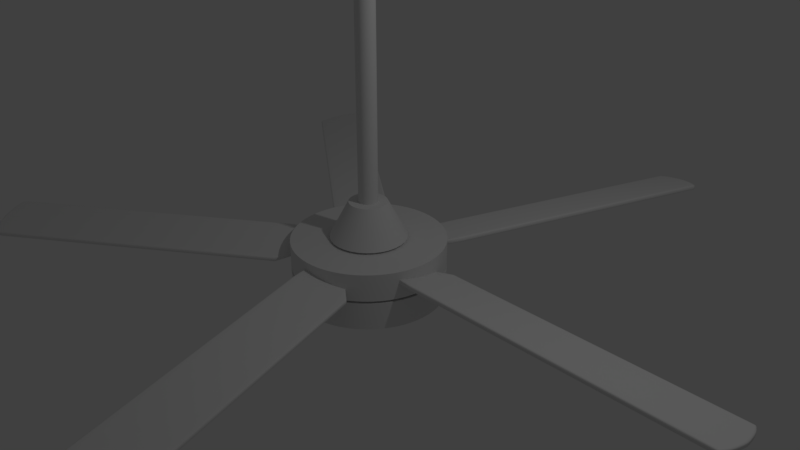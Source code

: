 # Source: ceilFan2.blend  (saved by Blender 2.79.0; exported with 4.5.12 LTS)
import bpy
from mathutils import Matrix  # noqa: F401  (used for matrix-valued properties, if any)

bpy.ops.wm.read_factory_settings(use_empty=True)
scene = bpy.context.scene
scene.name = 'Scene'

# ---- collections
col_collection_1 = bpy.data.collections.new('Collection 1'); scene.collection.children.link(col_collection_1)

# ---- world
world_world = bpy.data.worlds.new('World'); scene.world = world_world
world_world.color = (0.05088, 0.05088, 0.05088)
world_world.use_sun_shadow = False
world_world.sun_shadow_jitter_overblur = 0.0
world_world.cycles.sampling_method = 'MANUAL'

# ---- cameras
cam_camera = bpy.data.cameras.new('Camera')
cam_camera.clip_end = 100.0
cam_camera.lens = 35.0
cam_camera.sensor_width = 32.0
cam_camera.sensor_height = 18.0
cam_camera.ortho_scale = 7.314
cam_camera.dof.focus_distance = 0.0
cam_camera.dof.aperture_fstop = 128.0

# ---- lights
light_lamp = bpy.data.lights.new('Lamp', 'POINT')
light_lamp.transmission_factor = 0.0
light_lamp.cutoff_distance = 30.0
light_lamp.energy = 100.0
light_lamp.shadow_buffer_clip_start = 1.001
light_lamp.shadow_soft_size = 0.1
light_lamp.shadow_maximum_resolution = 0.006
light_lamp.use_absolute_resolution = True

# ---- meshes
me_cylinder = bpy.data.meshes.new('Cylinder')
me_cylinder.from_pydata([(4.827e-07, 0.4994, -0.625), (0.0, 1.0, 0.25), (0.04895, 0.497, -0.625), (0.09802, 0.9952, 0.25), (0.09743, 0.4898, -0.625), (0.1951, 0.9808, 0.25), (0.145, 0.4779, -0.625), (0.2903, 0.9569, 0.25), (0.1911, 0.4614, -0.625), (0.3827, 0.9239, 0.25), (0.2354, 0.4404, -0.625), (0.4714, 0.8819, 0.25), (0.2775, 0.4152, -0.625), (0.5556, 0.8315, 0.25), (0.3168, 0.386, -0.625), (0.6344, 0.773, 0.25), (0.3531, 0.3531, -0.625), (0.7071, 0.7071, 0.25), (0.386, 0.3168, -0.625), (0.773, 0.6344, 0.25), (0.4152, 0.2775, -0.625), (0.8315, 0.5556, 0.25), (0.4404, 0.2354, -0.625), (0.8819, 0.4714, 0.25), (0.4614, 0.1911, -0.625), (0.9239, 0.3827, 0.25), (0.4779, 0.145, -0.625), (0.9569, 0.2903, 0.25), (0.4898, 0.09743, -0.625), (0.9808, 0.1951, 0.25), (0.497, 0.04895, -0.625), (0.9952, 0.09802, 0.25), (0.4994, -1.629e-07, -0.625), (1.0, -1.629e-07, 0.25), (0.497, -0.04895, -0.625), (0.9952, -0.09802, 0.25), (0.4898, -0.09743, -0.625), (0.9808, -0.1951, 0.25), (0.4779, -0.145, -0.625), (0.9569, -0.2903, 0.25), (0.4614, -0.1911, -0.625), (0.9239, -0.3827, 0.25), (0.4404, -0.2354, -0.625), (0.8819, -0.4714, 0.25), (0.4152, -0.2775, -0.625), (0.8315, -0.5556, 0.25), (0.386, -0.3168, -0.625), (0.773, -0.6344, 0.25), (0.3531, -0.3531, -0.625), (0.7071, -0.7071, 0.25), (0.3168, -0.386, -0.625), (0.6344, -0.773, 0.25), (0.2774, -0.4152, -0.625), (0.5556, -0.8315, 0.25), (0.2354, -0.4404, -0.625), (0.4714, -0.8819, 0.25), (0.1911, -0.4614, -0.625), (0.3827, -0.9239, 0.25), (0.145, -0.4779, -0.625), (0.2903, -0.9569, 0.25), (0.09743, -0.4898, -0.625), (0.1951, -0.9808, 0.25), (0.04895, -0.497, -0.625), (0.09802, -0.9952, 0.25), (-4.983e-07, -0.4994, -0.625), (-8.027e-07, -1.0, 0.25), (-0.04895, -0.497, -0.625), (-0.09802, -0.9952, 0.25), (-0.09743, -0.4898, -0.625), (-0.1951, -0.9808, 0.25), (-0.145, -0.4779, -0.625), (-0.2903, -0.9569, 0.25), (-0.1911, -0.4614, -0.625), (-0.3827, -0.9239, 0.25), (-0.2354, -0.4404, -0.625), (-0.4714, -0.8819, 0.25), (-0.2775, -0.4152, -0.625), (-0.5556, -0.8315, 0.25), (-0.3168, -0.386, -0.625), (-0.6344, -0.773, 0.25), (-0.3531, -0.3531, -0.625), (-0.7071, -0.7071, 0.25), (-0.386, -0.3168, -0.625), (-0.773, -0.6344, 0.25), (-0.4152, -0.2774, -0.625), (-0.8315, -0.5556, 0.25), (-0.4404, -0.2354, -0.625), (-0.8819, -0.4714, 0.25), (-0.4614, -0.1911, -0.625), (-0.9239, -0.3827, 0.25), (-0.4779, -0.145, -0.625), (-0.9569, -0.2903, 0.25), (-0.4898, -0.09743, -0.625), (-0.9808, -0.1951, 0.25), (-0.497, -0.04895, -0.625), (-0.9952, -0.09802, 0.25), (-0.4994, -3.137e-07, -0.625), (-1.0, -4.649e-07, 0.25), (-0.497, 0.04895, -0.625), (-0.9952, 0.09802, 0.25), (-0.4898, 0.09743, -0.625), (-0.9808, 0.1951, 0.25), (-0.4779, 0.145, -0.625), (-0.9569, 0.2903, 0.25), (-0.4614, 0.1911, -0.625), (-0.9239, 0.3827, 0.25), (-0.4404, 0.2354, -0.625), (-0.8819, 0.4714, 0.25), (-0.4152, 0.2774, -0.625), (-0.8315, 0.5556, 0.25), (-0.386, 0.3168, -0.625), (-0.773, 0.6344, 0.25), (-0.3531, 0.3531, -0.625), (-0.7071, 0.7071, 0.25), (-0.3168, 0.386, -0.625), (-0.6344, 0.773, 0.25), (-0.2775, 0.4152, -0.625), (-0.5556, 0.8315, 0.25), (-0.2354, 0.4404, -0.625), (-0.4714, 0.8819, 0.25), (-0.1911, 0.4614, -0.625), (-0.3827, 0.9239, 0.25), (-0.145, 0.4779, -0.625), (-0.2903, 0.9569, 0.25), (-0.09743, 0.4898, -0.625), (-0.1951, 0.9808, 0.25), (-0.04895, 0.497, -0.625), (-0.09802, 0.9952, 0.25), (0.0, 1.0, -0.1406), (0.0, 1.0, -0.1094), (0.09802, 0.9952, -0.1094), (0.09802, 0.9952, -0.1406), (0.1951, 0.9808, -0.1094), (0.1951, 0.9808, -0.1406), (0.2903, 0.9569, -0.1094), (0.2903, 0.9569, -0.1406), (0.3827, 0.9239, -0.1094), (0.3827, 0.9239, -0.1406), (0.4714, 0.8819, -0.1094), (0.4714, 0.8819, -0.1406), (0.5556, 0.8315, -0.1094), (0.5556, 0.8315, -0.1406), (0.6344, 0.773, -0.1094), (0.6344, 0.773, -0.1406), (0.7071, 0.7071, -0.1094), (0.7071, 0.7071, -0.1406), (0.773, 0.6344, -0.1094), (0.773, 0.6344, -0.1406), (0.8315, 0.5556, -0.1094), (0.8315, 0.5556, -0.1406), (0.8819, 0.4714, -0.1094), (0.8819, 0.4714, -0.1406), (0.9239, 0.3827, -0.1094), (0.9239, 0.3827, -0.1406), (0.9569, 0.2903, -0.1094), (0.9569, 0.2903, -0.1406), (0.9808, 0.1951, -0.1094), (0.9808, 0.1951, -0.1406), (0.9952, 0.09802, -0.1094), (0.9952, 0.09802, -0.1406), (1.0, -1.629e-07, -0.1094), (1.0, -1.629e-07, -0.1406), (0.9952, -0.09802, -0.1094), (0.9952, -0.09802, -0.1406), (0.9808, -0.1951, -0.1094), (0.9808, -0.1951, -0.1406), (0.9569, -0.2903, -0.1094), (0.9569, -0.2903, -0.1406), (0.9239, -0.3827, -0.1094), (0.9239, -0.3827, -0.1406), (0.8819, -0.4714, -0.1094), (0.8819, -0.4714, -0.1406), (0.8315, -0.5556, -0.1094), (0.8315, -0.5556, -0.1406), (0.773, -0.6344, -0.1094), (0.773, -0.6344, -0.1406), (0.7071, -0.7071, -0.1094), (0.7071, -0.7071, -0.1406), (0.6344, -0.773, -0.1094), (0.6344, -0.773, -0.1406), (0.5556, -0.8315, -0.1094), (0.5556, -0.8315, -0.1406), (0.4714, -0.8819, -0.1094), (0.4714, -0.8819, -0.1406), (0.3827, -0.9239, -0.1094), (0.3827, -0.9239, -0.1406), (0.2903, -0.9569, -0.1094), (0.2903, -0.9569, -0.1406), (0.1951, -0.9808, -0.1094), (0.1951, -0.9808, -0.1406), (0.09802, -0.9952, -0.1094), (0.09802, -0.9952, -0.1406), (-8.027e-07, -1.0, -0.1094), (-8.027e-07, -1.0, -0.1406), (-0.09802, -0.9952, -0.1094), (-0.09802, -0.9952, -0.1406), (-0.1951, -0.9808, -0.1094), (-0.1951, -0.9808, -0.1406), (-0.2903, -0.9569, -0.1094), (-0.2903, -0.9569, -0.1406), (-0.3827, -0.9239, -0.1094), (-0.3827, -0.9239, -0.1406), (-0.4714, -0.8819, -0.1094), (-0.4714, -0.8819, -0.1406), (-0.5556, -0.8315, -0.1094), (-0.5556, -0.8315, -0.1406), (-0.6344, -0.773, -0.1094), (-0.6344, -0.773, -0.1406), (-0.7071, -0.7071, -0.1094), (-0.7071, -0.7071, -0.1406), (-0.773, -0.6344, -0.1094), (-0.773, -0.6344, -0.1406), (-0.8315, -0.5556, -0.1094), (-0.8315, -0.5556, -0.1406), (-0.8819, -0.4714, -0.1094), (-0.8819, -0.4714, -0.1406), (-0.9239, -0.3827, -0.1094), (-0.9239, -0.3827, -0.1406), (-0.9569, -0.2903, -0.1094), (-0.9569, -0.2903, -0.1406), (-0.9808, -0.1951, -0.1094), (-0.9808, -0.1951, -0.1406), (-0.9952, -0.09802, -0.1094), (-0.9952, -0.09802, -0.1406), (-1.0, -4.649e-07, -0.1094), (-1.0, -4.649e-07, -0.1406), (-0.9952, 0.09802, -0.1094), (-0.9952, 0.09802, -0.1406), (-0.9808, 0.1951, -0.1094), (-0.9808, 0.1951, -0.1406), (-0.9569, 0.2903, -0.1094), (-0.9569, 0.2903, -0.1406), (-0.9239, 0.3827, -0.1094), (-0.9239, 0.3827, -0.1406), (-0.8819, 0.4714, -0.1094), (-0.8819, 0.4714, -0.1406), (-0.8315, 0.5556, -0.1094), (-0.8315, 0.5556, -0.1406), (-0.773, 0.6344, -0.1094), (-0.773, 0.6344, -0.1406), (-0.7071, 0.7071, -0.1094), (-0.7071, 0.7071, -0.1406), (-0.6344, 0.773, -0.1094), (-0.6344, 0.773, -0.1406), (-0.5556, 0.8315, -0.1094), (-0.5556, 0.8315, -0.1406), (-0.4714, 0.8819, -0.1094), (-0.4714, 0.8819, -0.1406), (-0.3827, 0.9239, -0.1094), (-0.3827, 0.9239, -0.1406), (-0.2903, 0.9569, -0.1094), (-0.2903, 0.9569, -0.1406), (-0.1951, 0.9808, -0.1094), (-0.1951, 0.9808, -0.1406), (-0.09802, 0.9952, -0.1094), (-0.09802, 0.9952, -0.1406), (-1.598e-07, 0.75, -0.1406), (-1.598e-07, 0.75, -0.1094), (0.07351, 0.7464, -0.1094), (0.07351, 0.7464, -0.1406), (0.1463, 0.7356, -0.1094), (0.1463, 0.7356, -0.1406), (0.2177, 0.7177, -0.1094), (0.2177, 0.7177, -0.1406), (0.287, 0.6929, -0.1094), (0.287, 0.6929, -0.1406), (0.3535, 0.6614, -0.1094), (0.3535, 0.6614, -0.1406), (0.4167, 0.6236, -0.1094), (0.4167, 0.6236, -0.1406), (0.4758, 0.5798, -0.1094), (0.4758, 0.5798, -0.1406), (0.5303, 0.5303, -0.1094), (0.5303, 0.5303, -0.1406), (0.5798, 0.4758, -0.1094), (0.5798, 0.4758, -0.1406), (0.6236, 0.4167, -0.1094), (0.6236, 0.4167, -0.1406), (0.6614, 0.3535, -0.1094), (0.6614, 0.3535, -0.1406), (0.6929, 0.287, -0.1094), (0.6929, 0.287, -0.1406), (0.7177, 0.2177, -0.1094), (0.7177, 0.2177, -0.1406), (0.7356, 0.1463, -0.1094), (0.7356, 0.1463, -0.1406), (0.7464, 0.07351, -0.1094), (0.7464, 0.07351, -0.1406), (0.75, -1.834e-07, -0.1094), (0.75, -1.834e-07, -0.1406), (0.7464, -0.07351, -0.1094), (0.7464, -0.07351, -0.1406), (0.7356, -0.1463, -0.1094), (0.7356, -0.1463, -0.1406), (0.7177, -0.2177, -0.1094), (0.7177, -0.2177, -0.1406), (0.6929, -0.287, -0.1094), (0.6929, -0.287, -0.1406), (0.6614, -0.3535, -0.1094), (0.6614, -0.3535, -0.1406), (0.6236, -0.4167, -0.1094), (0.6236, -0.4167, -0.1406), (0.5798, -0.4758, -0.1094), (0.5798, -0.4758, -0.1406), (0.5303, -0.5303, -0.1094), (0.5303, -0.5303, -0.1406), (0.4758, -0.5798, -0.1094), (0.4758, -0.5798, -0.1406), (0.4167, -0.6236, -0.1094), (0.4167, -0.6236, -0.1406), (0.3535, -0.6614, -0.1094), (0.3535, -0.6614, -0.1406), (0.287, -0.6929, -0.1094), (0.287, -0.6929, -0.1406), (0.2177, -0.7177, -0.1094), (0.2177, -0.7177, -0.1406), (0.1463, -0.7356, -0.1094), (0.1463, -0.7356, -0.1406), (0.07351, -0.7464, -0.1094), (0.07351, -0.7464, -0.1406), (-7.618e-07, -0.75, -0.1094), (-7.618e-07, -0.75, -0.1406), (-0.07351, -0.7464, -0.1094), (-0.07351, -0.7464, -0.1406), (-0.1463, -0.7356, -0.1094), (-0.1463, -0.7356, -0.1406), (-0.2177, -0.7177, -0.1094), (-0.2177, -0.7177, -0.1406), (-0.287, -0.6929, -0.1094), (-0.287, -0.6929, -0.1406), (-0.3535, -0.6614, -0.1094), (-0.3535, -0.6614, -0.1406), (-0.4167, -0.6236, -0.1094), (-0.4167, -0.6236, -0.1406), (-0.4758, -0.5798, -0.1094), (-0.4758, -0.5798, -0.1406), (-0.5303, -0.5303, -0.1094), (-0.5303, -0.5303, -0.1406), (-0.5798, -0.4758, -0.1094), (-0.5798, -0.4758, -0.1406), (-0.6236, -0.4167, -0.1094), (-0.6236, -0.4167, -0.1406), (-0.6614, -0.3535, -0.1094), (-0.6614, -0.3535, -0.1406), (-0.6929, -0.287, -0.1094), (-0.6929, -0.287, -0.1406), (-0.7177, -0.2177, -0.1094), (-0.7177, -0.2177, -0.1406), (-0.7356, -0.1463, -0.1094), (-0.7356, -0.1463, -0.1406), (-0.7464, -0.07351, -0.1094), (-0.7464, -0.07351, -0.1406), (-0.75, -4.099e-07, -0.1094), (-0.75, -4.099e-07, -0.1406), (-0.7464, 0.07351, -0.1094), (-0.7464, 0.07351, -0.1406), (-0.7356, 0.1463, -0.1094), (-0.7356, 0.1463, -0.1406), (-0.7177, 0.2177, -0.1094), (-0.7177, 0.2177, -0.1406), (-0.6929, 0.287, -0.1094), (-0.6929, 0.287, -0.1406), (-0.6614, 0.3535, -0.1094), (-0.6614, 0.3535, -0.1406), (-0.6236, 0.4167, -0.1094), (-0.6236, 0.4167, -0.1406), (-0.5798, 0.4758, -0.1094), (-0.5798, 0.4758, -0.1406), (-0.5303, 0.5303, -0.1094), (-0.5303, 0.5303, -0.1406), (-0.4758, 0.5798, -0.1094), (-0.4758, 0.5798, -0.1406), (-0.4167, 0.6236, -0.1094), (-0.4167, 0.6236, -0.1406), (-0.3535, 0.6614, -0.1094), (-0.3535, 0.6614, -0.1406), (-0.287, 0.6929, -0.1094), (-0.287, 0.6929, -0.1406), (-0.2177, 0.7177, -0.1094), (-0.2177, 0.7177, -0.1406), (-0.1463, 0.7356, -0.1094), (-0.1463, 0.7356, -0.1406), (-0.07352, 0.7464, -0.1094), (-0.07352, 0.7464, -0.1406), (0.0, 1.0, -0.5), (0.09802, 0.9952, -0.5), (0.1951, 0.9808, -0.5), (0.2903, 0.9569, -0.5), (0.3827, 0.9239, -0.5), (0.4714, 0.8819, -0.5), (0.5556, 0.8315, -0.5), (0.6344, 0.773, -0.5), (0.7071, 0.7071, -0.5), (0.773, 0.6344, -0.5), (0.8315, 0.5556, -0.5), (0.8819, 0.4714, -0.5), (0.9239, 0.3827, -0.5), (0.9569, 0.2903, -0.5), (0.9808, 0.1951, -0.5), (0.9952, 0.09802, -0.5), (1.0, -1.629e-07, -0.5), (0.9952, -0.09802, -0.5), (0.9808, -0.1951, -0.5), (0.9569, -0.2903, -0.5), (0.9239, -0.3827, -0.5), (0.8819, -0.4714, -0.5), (0.8315, -0.5556, -0.5), (0.773, -0.6344, -0.5), (0.7071, -0.7071, -0.5), (0.6344, -0.773, -0.5), (0.5556, -0.8315, -0.5), (0.4714, -0.8819, -0.5), (0.3827, -0.9239, -0.5), (0.2903, -0.9569, -0.5), (0.1951, -0.9808, -0.5), (0.09802, -0.9952, -0.5), (-8.027e-07, -1.0, -0.5), (-0.09802, -0.9952, -0.5), (-0.1951, -0.9808, -0.5), (-0.2903, -0.9569, -0.5), (-0.3827, -0.9239, -0.5), (-0.4714, -0.8819, -0.5), (-0.5556, -0.8315, -0.5), (-0.6344, -0.773, -0.5), (-0.7071, -0.7071, -0.5), (-0.773, -0.6344, -0.5), (-0.8315, -0.5556, -0.5), (-0.8819, -0.4714, -0.5), (-0.9239, -0.3827, -0.5), (-0.9569, -0.2903, -0.5), (-0.9808, -0.1951, -0.5), (-0.9952, -0.09802, -0.5), (-1.0, -4.649e-07, -0.5), (-0.9952, 0.09802, -0.5), (-0.9808, 0.1951, -0.5), (-0.9569, 0.2903, -0.5), (-0.9239, 0.3827, -0.5), (-0.8819, 0.4714, -0.5), (-0.8315, 0.5556, -0.5), (-0.773, 0.6344, -0.5), (-0.7071, 0.7071, -0.5), (-0.6344, 0.773, -0.5), (-0.5556, 0.8315, -0.5), (-0.4714, 0.8819, -0.5), (-0.3827, 0.9239, -0.5), (-0.2903, 0.9569, -0.5), (-0.1951, 0.9808, -0.5), (-0.09802, 0.9952, -0.5), (0.0, 0.125, 0.75), (0.0, 0.125, 4.375), (0.02439, 0.1226, 0.75), (0.02439, 0.1226, 4.375), (0.04784, 0.1155, 0.75), (0.04784, 0.1155, 4.375), (0.06945, 0.1039, 0.75), (0.06945, 0.1039, 4.375), (0.08839, 0.08839, 0.75), (0.08839, 0.08839, 4.375), (0.1039, 0.06945, 0.75), (0.1039, 0.06945, 4.375), (0.1155, 0.04784, 0.75), (0.1155, 0.04784, 4.375), (0.1226, 0.02439, 0.75), (0.1226, 0.02439, 4.375), (0.125, 9.437e-09, 0.75), (0.125, 9.437e-09, 4.375), (0.1226, -0.02439, 0.75), (0.1226, -0.02439, 4.375), (0.1155, -0.04784, 0.75), (0.1155, -0.04784, 4.375), (0.1039, -0.06945, 0.75), (0.1039, -0.06945, 4.375), (0.08839, -0.08839, 0.75), (0.08839, -0.08839, 4.375), (0.06945, -0.1039, 0.75), (0.06945, -0.1039, 4.375), (0.04784, -0.1155, 0.75), (0.04784, -0.1155, 4.375), (0.02439, -0.1226, 0.75), (0.02439, -0.1226, 4.375), (-4.073e-08, -0.125, 0.75), (-4.073e-08, -0.125, 4.375), (-0.02439, -0.1226, 0.75), (-0.02439, -0.1226, 4.375), (-0.04784, -0.1155, 0.75), (-0.04784, -0.1155, 4.375), (-0.06945, -0.1039, 0.75), (-0.06945, -0.1039, 4.375), (-0.08839, -0.08839, 0.75), (-0.08839, -0.08839, 4.375), (-0.1039, -0.06945, 0.75), (-0.1039, -0.06945, 4.375), (-0.1155, -0.04784, 0.75), (-0.1155, -0.04784, 4.375), (-0.1226, -0.02439, 0.75), (-0.1226, -0.02439, 4.375), (-0.125, 1.207e-07, 0.75), (-0.125, 1.207e-07, 4.375), (-0.1226, 0.02439, 0.75), (-0.1226, 0.02439, 4.375), (-0.1155, 0.04784, 0.75), (-0.1155, 0.04784, 4.375), (-0.1039, 0.06945, 0.75), (-0.1039, 0.06945, 4.375), (-0.08839, 0.08839, 0.75), (-0.08839, 0.08839, 4.375), (-0.06945, 0.1039, 0.75), (-0.06945, 0.1039, 4.375), (-0.04784, 0.1155, 0.75), (-0.04784, 0.1155, 4.375), (-0.02439, 0.1226, 0.75), (-0.02439, 0.1226, 4.375), (0.09012, 0.4531, 4.771), (0.08111, 0.4077, 4.641), (0.06897, 0.3468, 4.527), (0.05419, 0.2724, 4.434), (0.03733, 0.1877, 4.365), (0.01903, 0.09567, 4.322), (0.1768, 0.4268, 4.771), (0.1591, 0.3841, 4.641), (0.1353, 0.3266, 4.527), (0.1063, 0.2566, 4.434), (0.07322, 0.1768, 4.365), (0.03733, 0.09012, 4.322), (0.2566, 0.3841, 4.771), (0.231, 0.3457, 4.641), (0.1964, 0.294, 4.527), (0.1543, 0.231, 4.434), (0.1063, 0.1591, 4.365), (0.05419, 0.08111, 4.322), (0.3266, 0.3266, 4.771), (0.294, 0.294, 4.641), (0.25, 0.25, 4.527), (0.1964, 0.1964, 4.434), (0.1353, 0.1353, 4.365), (0.06897, 0.06897, 4.322), (0.3841, 0.2566, 4.771), (0.3457, 0.231, 4.641), (0.294, 0.1964, 4.527), (0.231, 0.1543, 4.434), (0.1591, 0.1063, 4.365), (0.08111, 0.05419, 4.322), (0.4268, 0.1768, 4.771), (0.3841, 0.1591, 4.641), (0.3266, 0.1353, 4.527), (0.2566, 0.1063, 4.434), (0.1768, 0.07322, 4.365), (0.09012, 0.03733, 4.322), (0.4531, 0.09012, 4.771), (0.4077, 0.08111, 4.641), (0.3468, 0.06897, 4.527), (0.2724, 0.05419, 4.434), (0.1877, 0.03733, 4.365), (0.09567, 0.01903, 4.322), (0.4619, -1.149e-07, 4.771), (0.4157, -1.67e-07, 4.641), (0.3536, -1.596e-07, 4.527), (0.2778, -1.708e-07, 4.434), (0.1913, -1.521e-07, 4.365), (0.09755, -1.54e-07, 4.322), (0.4531, -0.09012, 4.771), (0.4077, -0.08111, 4.641), (0.3468, -0.06898, 4.527), (0.2724, -0.05419, 4.434), (0.1877, -0.03733, 4.365), (0.09567, -0.01903, 4.322), (0.4268, -0.1768, 4.771), (0.3841, -0.1591, 4.641), (0.3266, -0.1353, 4.527), (0.2566, -0.1063, 4.434), (0.1768, -0.07322, 4.365), (0.09012, -0.03733, 4.322), (0.3841, -0.2566, 4.771), (0.3457, -0.231, 4.641), (0.294, -0.1964, 4.527), (0.231, -0.1543, 4.434), (0.1591, -0.1063, 4.365), (0.08111, -0.05419, 4.322), (0.3266, -0.3266, 4.771), (0.294, -0.294, 4.641), (0.25, -0.25, 4.527), (0.1964, -0.1964, 4.434), (0.1353, -0.1353, 4.365), (0.06897, -0.06898, 4.322), (0.2566, -0.3841, 4.771), (0.231, -0.3457, 4.641), (0.1964, -0.294, 4.527), (0.1543, -0.231, 4.434), (0.1063, -0.1591, 4.365), (0.05419, -0.08111, 4.322), (0.1768, -0.4268, 4.771), (0.1591, -0.3841, 4.641), (0.1353, -0.3266, 4.527), (0.1063, -0.2566, 4.434), (0.07322, -0.1768, 4.365), (0.03733, -0.09012, 4.322), (0.09012, -0.4531, 4.771), (0.08111, -0.4077, 4.641), (0.06897, -0.3468, 4.527), (0.05419, -0.2724, 4.434), (0.03733, -0.1877, 4.365), (0.01903, -0.09567, 4.322), (3.178e-08, -0.4619, 4.771), (-4.272e-08, -0.4157, 4.641), (-1.292e-08, -0.3536, 4.527), (-5.469e-09, -0.2778, 4.434), (1.982e-09, -0.1913, 4.365), (1.982e-09, -0.09755, 4.322), (-0.09012, -0.4531, 4.771), (-0.08111, -0.4077, 4.641), (-0.06897, -0.3468, 4.527), (-0.05419, -0.2724, 4.434), (-0.03733, -0.1877, 4.365), (-0.01903, -0.09567, 4.322), (-0.1768, -0.4268, 4.771), (-0.1591, -0.3841, 4.641), (-0.1353, -0.3266, 4.527), (-0.1063, -0.2566, 4.434), (-0.07322, -0.1768, 4.365), (-0.03733, -0.09012, 4.322), (-0.2566, -0.3841, 4.771), (-0.231, -0.3457, 4.641), (-0.1964, -0.294, 4.527), (-0.1543, -0.231, 4.434), (-0.1063, -0.1591, 4.365), (-0.05419, -0.08111, 4.322), (-0.3266, -0.3266, 4.771), (-0.294, -0.294, 4.641), (-0.25, -0.25, 4.527), (-0.1964, -0.1964, 4.434), (-0.1353, -0.1353, 4.365), (-0.06897, -0.06897, 4.322), (-0.3841, -0.2566, 4.771), (-0.3457, -0.231, 4.641), (-0.294, -0.1964, 4.527), (-0.231, -0.1543, 4.434), (-0.1591, -0.1063, 4.365), (-0.08111, -0.05419, 4.322), (-0.4268, -0.1768, 4.771), (-0.3841, -0.1591, 4.641), (-0.3266, -0.1353, 4.527), (-0.2566, -0.1063, 4.434), (-0.1768, -0.07322, 4.365), (-0.09012, -0.03733, 4.322), (-0.4531, -0.09012, 4.771), (-0.4077, -0.08111, 4.641), (-0.3468, -0.06897, 4.527), (-0.2724, -0.05419, 4.434), (-0.1877, -0.03733, 4.365), (-0.09567, -0.01903, 4.322), (-0.4619, -1.596e-07, 4.771), (-0.4157, -7.019e-08, 4.641), (-0.3536, -9.254e-08, 4.527), (-0.2778, -1.298e-07, 4.434), (-0.1913, -1.261e-07, 4.365), (-0.09755, -1.577e-07, 4.322), (-0.4531, 0.09012, 4.771), (-0.4077, 0.08111, 4.641), (-0.3468, 0.06897, 4.527), (-0.2724, 0.05419, 4.434), (-0.1877, 0.03733, 4.365), (-0.09567, 0.01903, 4.322), (-0.4268, 0.1768, 4.771), (-0.3841, 0.1591, 4.641), (-0.3266, 0.1353, 4.527), (-0.2566, 0.1063, 4.434), (-0.1768, 0.07322, 4.365), (-0.09012, 0.03733, 4.322), (-0.3841, 0.2566, 4.771), (-0.3457, 0.231, 4.641), (-0.294, 0.1964, 4.527), (-0.231, 0.1543, 4.434), (-0.1591, 0.1063, 4.365), (-0.08111, 0.05419, 4.322), (-0.3266, 0.3266, 4.771), (-0.294, 0.294, 4.641), (-0.25, 0.25, 4.527), (-0.1964, 0.1964, 4.434), (-0.1353, 0.1353, 4.365), (-0.06897, 0.06897, 4.322), (-0.2566, 0.3841, 4.771), (-0.231, 0.3457, 4.641), (-0.1964, 0.294, 4.527), (-0.1543, 0.231, 4.434), (-0.1063, 0.1591, 4.365), (-0.05419, 0.08111, 4.322), (-0.1768, 0.4268, 4.771), (-0.1591, 0.3841, 4.641), (-0.1353, 0.3266, 4.527), (-0.1063, 0.2566, 4.434), (-0.07322, 0.1768, 4.365), (-0.03733, 0.09012, 4.322), (-0.09012, 0.4531, 4.771), (-0.08111, 0.4077, 4.641), (-0.06897, 0.3468, 4.527), (-0.05419, 0.2724, 4.434), (-0.03733, 0.1877, 4.365), (-0.01903, 0.09567, 4.322), (3.178e-08, 0.4619, 4.771), (1.361e-07, 0.4157, 4.641), (7.649e-08, 0.3536, 4.527), (6.159e-08, 0.2778, 4.434), (3.923e-08, 0.1913, 4.365), (7.57e-09, 0.09754, 4.322), (1.15, -0.3505, 0.08835), (1.15, -0.3729, 0.105), (0.9, -0.336, 0.09848), (1.15, -0.3672, 0.09502), (0.9106, -0.3479, 0.09326), (0.9073, -0.349, 0.1008), (0.9073, -0.3375, 0.08978), (0.9, -0.3295, 0.1354), (1.15, -0.3664, 0.1419), (1.15, -0.3396, 0.1499), (0.9073, -0.3425, 0.1377), (0.9106, -0.3389, 0.1444), (1.15, -0.3577, 0.1494), (0.9073, -0.3279, 0.1441), (0.9, 0.181, 0.007319), (1.15, 0.3657, -0.02524), (1.15, 0.3389, -0.03321), (0.9073, 0.1941, 0.005017), (0.9106, 0.1904, -0.001668), (1.15, 0.3569, -0.03267), (0.9073, 0.1795, -0.001385), (1.15, 0.3497, 0.02834), (1.15, 0.3722, 0.01169), (0.9, 0.1875, 0.04425), (1.15, 0.3665, 0.02167), (0.9106, 0.1995, 0.04948), (0.9073, 0.2006, 0.04195), (0.9073, 0.1891, 0.05295), (5.059, -0.3501, 0.101), (5.025, -0.3729, 0.105), (5.034, -0.3505, 0.08835), (5.045, -0.3666, 0.1039), (5.043, -0.3641, 0.09612), (5.027, -0.3669, 0.09496), (5.052, -0.3507, 0.09211), (5.034, -0.3396, 0.1499), (5.025, -0.3664, 0.1419), (5.059, -0.3436, 0.1379), (5.027, -0.3573, 0.1493), (5.043, -0.3551, 0.1473), (5.045, -0.3601, 0.1408), (5.052, -0.3411, 0.1464), (5.034, 0.3389, -0.03321), (5.025, 0.3657, -0.02524), (5.059, 0.3428, -0.02121), (5.027, 0.3566, -0.03261), (5.043, 0.3544, -0.03058), (5.045, 0.3594, -0.02412), (5.052, 0.3404, -0.02976), (5.034, 0.3497, 0.02834), (5.059, 0.3493, 0.01572), (5.025, 0.3722, 0.01169), (5.052, 0.35, 0.02458), (5.043, 0.3634, 0.02057), (5.045, 0.3659, 0.01281), (5.027, 0.3662, 0.02173), (1.15, 0.2404, -0.01584), (0.9, 0.1072, 0.02034), (0.9073, 0.1056, 0.01164), (1.15, 0.1173, 0.005862), (0.9, 0.01485, 0.03662), (0.9073, 0.01331, 0.02792), (1.15, -0.00579, 0.02757), (0.9, -0.07748, 0.0529), (0.9073, -0.07901, 0.0442), (1.15, -0.1289, 0.04927), (0.9, -0.1698, 0.06918), (0.9073, -0.1713, 0.06048), (0.9, -0.2621, 0.08546), (1.15, -0.252, 0.07098), (0.9073, -0.2637, 0.07676), (1.15, -0.2411, 0.1325), (0.9, -0.2556, 0.1224), (0.9073, -0.2541, 0.1311), (1.15, -0.118, 0.1108), (0.9, -0.1633, 0.1061), (0.9073, -0.1618, 0.1148), (1.15, 0.005063, 0.08912), (0.9, -0.07097, 0.08983), (0.9073, -0.06943, 0.09854), (1.15, 0.1282, 0.06741), (0.9, 0.02136, 0.07355), (0.9073, 0.02289, 0.08226), (0.9, 0.1137, 0.05727), (1.15, 0.2513, 0.04571), (0.9073, 0.1152, 0.06598), (5.074, -0.252, 0.07098), (5.1, -0.2498, 0.08329), (5.092, -0.2514, 0.07459), (5.099, -0.1289, 0.04927), (5.125, -0.1267, 0.06158), (5.117, -0.1283, 0.05288), (5.111, -0.00579, 0.02757), (5.138, -0.00362, 0.03988), (5.13, -0.005154, 0.03117), (5.099, 0.1173, 0.005862), (5.125, 0.1195, 0.01817), (5.117, 0.1179, 0.009468), (5.1, 0.2426, -0.003534), (5.074, 0.2404, -0.01584), (5.092, 0.241, -0.01224), (5.074, 0.2513, 0.04571), (5.1, 0.2491, 0.0334), (5.092, 0.2506, 0.0421), (5.099, 0.1282, 0.06741), (5.125, 0.126, 0.0551), (5.117, 0.1275, 0.06381), (5.111, 0.005063, 0.08912), (5.138, 0.002892, 0.07681), (5.13, 0.004427, 0.08551), (5.099, -0.118, 0.1108), (5.125, -0.1202, 0.09851), (5.117, -0.1187, 0.1072), (5.1, -0.2433, 0.1202), (5.074, -0.2411, 0.1325), (5.092, -0.2418, 0.1289), (1.15, 0.05576, 0.01672), (0.9073, -0.03285, 0.03606), (0.9, -0.03132, 0.04476), (1.15, 0.06661, 0.07827), (0.9073, -0.02327, 0.0904), (0.9, -0.02481, 0.08169), (5.108, 0.05576, 0.01672), (5.126, 0.0564, 0.02032), (5.134, 0.05793, 0.02903), (5.108, 0.06661, 0.07827), (5.126, 0.06598, 0.07466), (5.134, 0.06444, 0.06596), (1.15, 0.1789, -0.004991), (0.9073, 0.05947, 0.01978), (0.9, 0.06101, 0.02848), (1.15, 0.1897, 0.05656), (0.9073, 0.06906, 0.07412), (0.9, 0.06752, 0.06541), (5.089, 0.1789, -0.004991), (5.107, 0.1795, -0.001385), (5.115, 0.181, 0.007319), (5.089, 0.1897, 0.05656), (5.107, 0.1891, 0.05295), (5.115, 0.1875, 0.04425), (1.15, 0.3005, 0.03702), (0.9073, 0.1521, 0.05947), (0.9, 0.1506, 0.05076), (5.056, 0.2897, -0.02453), (5.075, 0.2907, -0.021), (5.082, 0.2927, -0.01237), (1.15, 0.2897, -0.02453), (0.9073, 0.1426, 0.005127), (0.9, 0.1441, 0.01383), (5.056, 0.3005, 0.03702), (5.075, 0.3003, 0.03334), (5.082, 0.2992, 0.02456), (1.15, -0.06734, 0.03842), (0.9073, -0.1252, 0.05234), (0.9, -0.1236, 0.06104), (1.15, -0.05649, 0.09997), (0.9073, -0.1156, 0.1067), (0.9, -0.1171, 0.09797), (5.108, -0.06734, 0.03842), (5.126, -0.0667, 0.04203), (5.134, -0.06517, 0.05073), (5.108, -0.05649, 0.09997), (5.126, -0.05712, 0.09637), (5.134, -0.05866, 0.08766), (1.15, -0.1904, 0.06013), (0.9073, -0.2175, 0.06862), (0.9, -0.216, 0.07732), (1.15, -0.1796, 0.1217), (0.9073, -0.2079, 0.123), (0.9, -0.2095, 0.1143), (5.089, -0.1904, 0.06013), (5.107, -0.1898, 0.06373), (5.115, -0.1883, 0.07244), (5.089, -0.1796, 0.1217), (5.107, -0.1802, 0.1181), (5.115, -0.1818, 0.1094), (1.15, -0.3012, 0.07966), (0.9073, -0.3006, 0.08327), (0.9, -0.2991, 0.09197), (5.056, -0.2904, 0.1412), (5.075, -0.2915, 0.1377), (5.082, -0.2934, 0.1291), (1.15, -0.2904, 0.1412), (0.9073, -0.291, 0.1376), (0.9, -0.2926, 0.1289), (5.056, -0.3012, 0.07966), (5.075, -0.301, 0.08335), (5.082, -0.2999, 0.09213), (0.6887, 0.9854, 0.08835), (0.71, 0.9785, 0.105), (0.5977, 0.7521, 0.09848), (0.7046, 0.9802, 0.09502), (0.6123, 0.7585, 0.09326), (0.6123, 0.7551, 0.1008), (0.6014, 0.7586, 0.08978), (0.5915, 0.7541, 0.1354), (0.7038, 0.9805, 0.1419), (0.6784, 0.9888, 0.1499), (0.6062, 0.7571, 0.1377), (0.6037, 0.7613, 0.1444), (0.6955, 0.9832, 0.1494), (0.5923, 0.7616, 0.1441), (0.1059, 0.9119, 0.007319), (0.007584, 1.207, -0.02524), (0.03306, 1.198, -0.03321), (0.09579, 0.9229, 0.005017), (0.1003, 0.9248, -0.001668), (0.0159, 1.204, -0.03267), (0.1097, 0.9184, -0.001385), (0.02274, 1.202, 0.02834), (0.001391, 1.209, 0.01169), (0.09975, 0.9139, 0.04425), (0.006789, 1.207, 0.02167), (0.09168, 0.9276, 0.04948), (0.0896, 0.9249, 0.04195), (0.1006, 0.9213, 0.05295), (1.896, 4.703, 0.101), (1.907, 4.664, 0.105), (1.889, 4.679, 0.08835), (1.908, 4.685, 0.1039), (1.905, 4.684, 0.09612), (1.903, 4.668, 0.09496), (1.895, 4.696, 0.09211), (1.879, 4.683, 0.1499), (1.901, 4.666, 0.1419), (1.89, 4.706, 0.1379), (1.893, 4.671, 0.1493), (1.896, 4.687, 0.1473), (1.902, 4.687, 0.1408), (1.886, 4.699, 0.1464), (1.233, 4.892, -0.03321), (1.205, 4.892, -0.02524), (1.237, 4.918, -0.02121), (1.214, 4.892, -0.03261), (1.221, 4.906, -0.03058), (1.217, 4.91, -0.02412), (1.237, 4.91, -0.02976), (1.223, 4.896, 0.02834), (1.231, 4.92, 0.01572), (1.199, 4.894, 0.01169), (1.228, 4.913, 0.02458), (1.213, 4.909, 0.02057), (1.211, 4.912, 0.01281), (1.205, 4.895, 0.02173), (0.1267, 1.168, -0.01584), (0.1762, 0.8891, 0.02034), (0.1799, 0.8956, 0.01164), (0.2438, 1.13, 0.005862), (0.264, 0.8605, 0.03662), (0.2677, 0.867, 0.02792), (0.3609, 1.092, 0.02757), (0.3518, 0.832, 0.0529), (0.3555, 0.8385, 0.0442), (0.478, 1.054, 0.04927), (0.4396, 0.8035, 0.06918), (0.4433, 0.81, 0.06048), (0.5274, 0.7749, 0.08546), (0.595, 1.016, 0.07098), (0.5311, 0.7814, 0.07676), (0.5847, 1.019, 0.1325), (0.5212, 0.777, 0.1224), (0.522, 0.7844, 0.1311), (0.4676, 1.057, 0.1108), (0.4334, 0.8055, 0.1061), (0.4342, 0.8129, 0.1148), (0.3506, 1.095, 0.08912), (0.3456, 0.834, 0.08983), (0.3464, 0.8415, 0.09854), (0.2335, 1.133, 0.06741), (0.2578, 0.8626, 0.07355), (0.2586, 0.87, 0.08226), (0.17, 0.8911, 0.05727), (0.1164, 1.171, 0.04571), (0.1708, 0.8985, 0.06598), (1.808, 4.748, 0.07098), (1.814, 4.773, 0.08329), (1.813, 4.765, 0.07459), (1.698, 4.809, 0.04927), (1.704, 4.835, 0.06158), (1.703, 4.827, 0.05288), (1.585, 4.859, 0.02757), (1.591, 4.885, 0.03988), (1.59, 4.877, 0.03117), (1.464, 4.886, 0.005862), (1.47, 4.911, 0.01817), (1.469, 4.903, 0.009468), (1.345, 4.925, -0.003534), (1.339, 4.9, -0.01584), (1.344, 4.918, -0.01224), (1.329, 4.903, 0.04571), (1.339, 4.927, 0.0334), (1.335, 4.921, 0.0421), (1.454, 4.889, 0.06741), (1.464, 4.913, 0.0551), (1.46, 4.906, 0.06381), (1.575, 4.863, 0.08912), (1.585, 4.887, 0.07681), (1.581, 4.88, 0.08551), (1.688, 4.813, 0.1108), (1.698, 4.837, 0.09851), (1.694, 4.83, 0.1072), (1.807, 4.775, 0.1202), (1.797, 4.751, 0.1325), (1.804, 4.768, 0.1289), (0.3023, 1.111, 0.01672), (0.3116, 0.8528, 0.03606), (0.3079, 0.8463, 0.04476), (0.292, 1.114, 0.07827), (0.3025, 0.8557, 0.0904), (0.3017, 0.8483, 0.08169), (1.525, 4.875, 0.01672), (1.53, 4.893, 0.02032), (1.531, 4.9, 0.02903), (1.515, 4.878, 0.07827), (1.521, 4.896, 0.07466), (1.525, 4.902, 0.06596), (0.1853, 1.149, -0.004991), (0.2238, 0.8813, 0.01978), (0.2201, 0.8748, 0.02848), (0.1749, 1.152, 0.05656), (0.2147, 0.8843, 0.07412), (0.2139, 0.8768, 0.06541), (1.402, 4.895, -0.004991), (1.408, 4.913, -0.001385), (1.408, 4.921, 0.007319), (1.392, 4.898, 0.05656), (1.398, 4.916, 0.05295), (1.402, 4.923, 0.04425), (0.06957, 1.187, 0.03702), (0.1357, 0.9099, 0.05947), (0.1349, 0.9025, 0.05076), (1.287, 4.898, -0.02453), (1.292, 4.916, -0.021), (1.292, 4.924, -0.01237), (0.07989, 1.183, -0.02453), (0.1448, 0.907, 0.005127), (0.1411, 0.9005, 0.01383), (1.277, 4.902, 0.03702), (1.283, 4.919, 0.03334), (1.286, 4.926, 0.02456), (0.4194, 1.073, 0.03842), (0.3994, 0.8242, 0.05234), (0.3957, 0.8177, 0.06104), (0.4091, 1.076, 0.09997), (0.3903, 0.8272, 0.1067), (0.3895, 0.8198, 0.09797), (1.642, 4.837, 0.03842), (1.647, 4.855, 0.04203), (1.648, 4.862, 0.05073), (1.632, 4.84, 0.09997), (1.638, 4.858, 0.09637), (1.642, 4.864, 0.08766), (0.5365, 1.035, 0.06013), (0.4872, 0.7957, 0.06862), (0.4835, 0.7892, 0.07732), (0.5262, 1.038, 0.1217), (0.4781, 0.7987, 0.123), (0.4773, 0.7912, 0.1143), (1.754, 4.781, 0.06013), (1.759, 4.799, 0.06373), (1.76, 4.806, 0.07244), (1.743, 4.784, 0.1217), (1.75, 4.802, 0.1181), (1.753, 4.808, 0.1094), (0.6419, 1.001, 0.07966), (0.5663, 0.77, 0.08327), (0.5625, 0.7635, 0.09197), (1.839, 4.719, 0.1412), (1.845, 4.736, 0.1377), (1.85, 4.743, 0.1291), (0.6315, 1.004, 0.1412), (0.5571, 0.773, 0.1376), (0.5563, 0.7655, 0.1289), (1.849, 4.716, 0.07966), (1.854, 4.733, 0.08335), (1.856, 4.741, 0.09213), (-0.7244, 0.9595, 0.08835), (-0.7112, 0.9777, 0.105), (-0.5306, 0.8008, 0.09848), (-0.7145, 0.9731, 0.09502), (-0.5322, 0.8167, 0.09326), (-0.5289, 0.8157, 0.1008), (-0.5356, 0.8064, 0.08978), (-0.5345, 0.7956, 0.1354), (-0.715, 0.9724, 0.1419), (-0.7307, 0.9507, 0.1499), (-0.5327, 0.8104, 0.1377), (-0.5375, 0.8094, 0.1444), (-0.7201, 0.9653, 0.1494), (-0.5413, 0.7986, 0.1441), (-0.8345, 0.3825, 0.007319), (-1.145, 0.3801, -0.02524), (-1.13, 0.4018, -0.03321), (-0.8481, 0.3763, 0.005017), (-0.8486, 0.3811, -0.001668), (-1.14, 0.3872, -0.03267), (-0.8395, 0.3881, -0.001385), (-1.136, 0.393, 0.02834), (-1.149, 0.3748, 0.01169), (-0.8384, 0.3773, 0.04425), (-1.146, 0.3794, 0.02167), (-0.8539, 0.3739, 0.04948), (-0.8519, 0.371, 0.04195), (-0.8452, 0.3803, 0.05295), (-3.887, 3.257, 0.101), (-3.846, 3.255, 0.105), (-3.866, 3.242, 0.08835), (-3.866, 3.262, 0.1039), (-3.866, 3.259, 0.09612), (-3.852, 3.252, 0.09496), (-3.881, 3.253, 0.09211), (-3.873, 3.234, 0.1499), (-3.85, 3.25, 0.1419), (-3.891, 3.252, 0.1379), (-3.857, 3.244, 0.1493), (-3.871, 3.252, 0.1473), (-3.87, 3.257, 0.1408), (-3.886, 3.245, 0.1464), (-4.272, 2.685, -0.03321), (-4.28, 2.658, -0.02524), (-4.295, 2.696, -0.02121), (-4.277, 2.667, -0.03261), (-4.288, 2.678, -0.03058), (-4.293, 2.675, -0.02412), (-4.287, 2.694, -0.02976), (-4.278, 2.676, 0.02834), (-4.298, 2.691, 0.01572), (-4.284, 2.653, 0.01169), (-4.293, 2.686, 0.02458), (-4.294, 2.67, 0.02057), (-4.297, 2.67, 0.01281), (-4.283, 2.659, 0.02173), (-1.072, 0.4815, -0.01584), (-0.7911, 0.4423, 0.02034), (-0.7961, 0.4478, 0.01164), (-0.9993, 0.581, 0.005862), (-0.7368, 0.517, 0.03662), (-0.7419, 0.5225, 0.02792), (-0.927, 0.6806, 0.02757), (-0.6826, 0.5917, 0.0529), (-0.6876, 0.5972, 0.0442), (-0.8546, 0.7802, 0.04927), (-0.6283, 0.6664, 0.06918), (-0.6333, 0.6719, 0.06048), (-0.574, 0.7411, 0.08546), (-0.7823, 0.8798, 0.07098), (-0.5791, 0.7466, 0.07676), (-0.7886, 0.871, 0.1325), (-0.5779, 0.7358, 0.1224), (-0.5847, 0.7389, 0.1311), (-0.861, 0.7714, 0.1108), (-0.6321, 0.6611, 0.1061), (-0.639, 0.6642, 0.1148), (-0.9333, 0.6719, 0.08912), (-0.6864, 0.5864, 0.08983), (-0.6932, 0.5895, 0.09854), (-1.006, 0.5723, 0.06741), (-0.7407, 0.5117, 0.07355), (-0.7475, 0.5148, 0.08226), (-0.7949, 0.437, 0.05727), (-1.078, 0.4727, 0.04571), (-0.8018, 0.4401, 0.06598), (-3.957, 3.186, 0.07098), (-3.979, 3.2, 0.08329), (-3.972, 3.197, 0.07459), (-4.049, 3.101, 0.04927), (-4.072, 3.115, 0.06158), (-4.065, 3.112, 0.05288), (-4.132, 3.009, 0.02757), (-4.154, 3.023, 0.03988), (-4.147, 3.019, 0.03117), (-4.194, 2.902, 0.005862), (-4.216, 2.916, 0.01817), (-4.209, 2.912, 0.009468), (-4.269, 2.801, -0.003534), (-4.246, 2.788, -0.01584), (-4.261, 2.798, -0.01224), (-4.253, 2.779, 0.04571), (-4.272, 2.796, 0.0334), (-4.267, 2.79, 0.0421), (-4.2, 2.893, 0.06741), (-4.22, 2.91, 0.0551), (-4.215, 2.905, 0.06381), (-4.138, 3.0, 0.08912), (-4.158, 3.017, 0.07681), (-4.153, 3.012, 0.08551), (-4.056, 3.093, 0.1108), (-4.076, 3.11, 0.09851), (-4.07, 3.104, 0.1072), (-3.983, 3.195, 0.1202), (-3.963, 3.177, 0.1325), (-3.978, 3.189, 0.1289), (-0.9631, 0.6308, 0.01672), (-0.7147, 0.5599, 0.03606), (-0.7097, 0.5543, 0.04476), (-0.9695, 0.6221, 0.07827), (-0.7204, 0.5521, 0.0904), (-0.7135, 0.5491, 0.08169), (-4.165, 2.957, 0.01672), (-4.18, 2.967, 0.02032), (-4.187, 2.971, 0.02903), (-4.171, 2.948, 0.07827), (-4.186, 2.96, 0.07466), (-4.191, 2.965, 0.06596), (-1.036, 0.5313, -0.004991), (-0.769, 0.4852, 0.01978), (-0.764, 0.4796, 0.02848), (-1.042, 0.5225, 0.05656), (-0.7746, 0.4774, 0.07412), (-0.7678, 0.4744, 0.06541), (-4.222, 2.846, -0.004991), (-4.237, 2.857, -0.001385), (-4.245, 2.86, 0.007319), (-4.228, 2.838, 0.05656), (-4.243, 2.849, 0.05295), (-4.248, 2.855, 0.04425), (-1.107, 0.4328, 0.03702), (-0.8235, 0.4102, 0.05947), (-0.8166, 0.4072, 0.05076), (-4.261, 2.738, -0.02453), (-4.276, 2.748, -0.021), (-4.284, 2.75, -0.01237), (-1.101, 0.4416, -0.02453), (-0.8178, 0.418, 0.005127), (-0.8128, 0.4124, 0.01383), (-4.267, 2.729, 0.03702), (-4.282, 2.74, 0.03334), (-4.287, 2.745, 0.02456), (-0.8908, 0.7304, 0.03842), (-0.6605, 0.6346, 0.05234), (-0.6554, 0.629, 0.06104), (-0.8972, 0.7217, 0.09997), (-0.6661, 0.6268, 0.1067), (-0.6593, 0.6238, 0.09797), (-4.093, 3.057, 0.03842), (-4.108, 3.067, 0.04203), (-4.115, 3.07, 0.05073), (-4.099, 3.048, 0.09997), (-4.114, 3.059, 0.09637), (-4.119, 3.065, 0.08766), (-0.8184, 0.83, 0.06013), (-0.6062, 0.7093, 0.06862), (-0.6012, 0.7037, 0.07732), (-0.8248, 0.8212, 0.1217), (-0.6118, 0.7015, 0.123), (-0.605, 0.6985, 0.1143), (-4.005, 3.145, 0.06013), (-4.02, 3.156, 0.06373), (-4.027, 3.159, 0.07244), (-4.011, 3.136, 0.1217), (-4.026, 3.148, 0.1181), (-4.031, 3.154, 0.1094), (-0.7533, 0.9197, 0.07966), (-0.5574, 0.7765, 0.08327), (-0.5523, 0.771, 0.09197), (-3.92, 3.207, 0.1412), (-3.934, 3.219, 0.1377), (-3.939, 3.225, 0.1291), (-0.7597, 0.9109, 0.1412), (-0.563, 0.7687, 0.1376), (-0.5562, 0.7657, 0.1289), (-3.914, 3.216, 0.07966), (-3.928, 3.226, 0.08335), (-3.935, 3.23, 0.09213), (-1.136, -0.3924, 0.08835), (-1.15, -0.3743, 0.105), (-0.9256, -0.2572, 0.09848), (-1.146, -0.3788, 0.09502), (-0.9412, -0.2538, 0.09326), (-0.9392, -0.2509, 0.1008), (-0.9324, -0.2602, 0.08978), (-0.9218, -0.2625, 0.1354), (-1.146, -0.3795, 0.1419), (-1.13, -0.4012, 0.1499), (-0.9354, -0.2562, 0.1377), (-0.9359, -0.2611, 0.1444), (-1.141, -0.3866, 0.1494), (-0.9268, -0.268, 0.1441), (-0.6217, -0.6755, 0.007319), (-0.7154, -0.9718, -0.02524), (-0.7312, -0.9501, -0.03321), (-0.62, -0.6903, 0.005017), (-0.6247, -0.6893, -0.001668), (-0.7206, -0.9647, -0.03267), (-0.6285, -0.6785, -0.001385), (-0.7248, -0.9589, 0.02834), (-0.7116, -0.9771, 0.01169), (-0.6179, -0.6807, 0.04425), (-0.7149, -0.9725, 0.02167), (-0.6194, -0.6966, 0.04948), (-0.6161, -0.6956, 0.04195), (-0.6229, -0.6863, 0.05295), (-4.299, -2.691, 0.101), (-4.285, -2.652, 0.105), (-4.278, -2.675, 0.08835), (-4.297, -2.669, 0.1039), (-4.294, -2.67, 0.09612), (-4.283, -2.658, 0.09496), (-4.293, -2.686, 0.09211), (-4.272, -2.684, 0.1499), (-4.281, -2.657, 0.1419), (-4.295, -2.696, 0.1379), (-4.277, -2.666, 0.1493), (-4.289, -2.677, 0.1473), (-4.294, -2.674, 0.1408), (-4.287, -2.693, 0.1464), (-3.873, -3.233, -0.03321), (-3.85, -3.249, -0.02524), (-3.892, -3.251, -0.02121), (-3.858, -3.244, -0.03261), (-3.872, -3.251, -0.03058), (-3.871, -3.256, -0.02412), (-3.887, -3.245, -0.02976), (-3.867, -3.242, 0.02834), (-3.888, -3.256, 0.01572), (-3.847, -3.255, 0.01169), (-3.881, -3.252, 0.02458), (-3.866, -3.258, 0.02057), (-3.867, -3.262, 0.01281), (-3.852, -3.251, 0.02173), (-0.7891, -0.8705, -0.01584), (-0.6651, -0.6157, 0.02034), (-0.6719, -0.6188, 0.01164), (-0.8614, -0.7709, 0.005862), (-0.7194, -0.541, 0.03662), (-0.7262, -0.5441, 0.02792), (-0.9338, -0.6713, 0.02757), (-0.7737, -0.4663, 0.0529), (-0.7805, -0.4694, 0.0442), (-1.006, -0.5717, 0.04927), (-0.8279, -0.3916, 0.06918), (-0.8348, -0.3947, 0.06048), (-0.8822, -0.3169, 0.08546), (-1.078, -0.4721, 0.07098), (-0.889, -0.32, 0.07676), (-1.072, -0.4809, 0.1325), (-0.8784, -0.3222, 0.1224), (-0.8834, -0.3278, 0.1311), (-0.9998, -0.5805, 0.1108), (-0.8241, -0.3969, 0.1061), (-0.8291, -0.4024, 0.1148), (-0.9274, -0.68, 0.08912), (-0.7698, -0.4716, 0.08983), (-0.7749, -0.4771, 0.09854), (-0.855, -0.7796, 0.06741), (-0.7156, -0.5463, 0.07355), (-0.7206, -0.5518, 0.08226), (-0.6613, -0.621, 0.05727), (-0.7827, -0.8792, 0.04571), (-0.6663, -0.6265, 0.06598), (-4.253, -2.778, 0.07098), (-4.273, -2.796, 0.08329), (-4.268, -2.79, 0.07459), (-4.201, -2.893, 0.04927), (-4.221, -2.91, 0.06158), (-4.215, -2.904, 0.05288), (-4.139, -3.0, 0.02757), (-4.158, -3.017, 0.03988), (-4.153, -3.011, 0.03117), (-4.056, -3.092, 0.005862), (-4.076, -3.109, 0.01817), (-4.071, -3.103, 0.009468), (-3.983, -3.194, -0.003534), (-3.964, -3.177, -0.01584), (-3.978, -3.188, -0.01224), (-3.957, -3.186, 0.04571), (-3.98, -3.199, 0.0334), (-3.972, -3.196, 0.0421), (-4.05, -3.101, 0.06741), (-4.072, -3.114, 0.0551), (-4.065, -3.111, 0.06381), (-4.132, -3.008, 0.08912), (-4.155, -3.022, 0.07681), (-4.148, -3.019, 0.08551), (-4.194, -2.902, 0.1108), (-4.217, -2.915, 0.09851), (-4.21, -2.912, 0.1072), (-4.269, -2.801, 0.1202), (-4.247, -2.787, 0.1325), (-4.262, -2.798, 0.1289), (-0.8976, -0.7211, 0.01672), (-0.7533, -0.5067, 0.03606), (-0.7465, -0.5037, 0.04476), (-0.8912, -0.7298, 0.07827), (-0.7477, -0.5145, 0.0904), (-0.7427, -0.5089, 0.08169), (-4.099, -3.047, 0.01672), (-4.114, -3.059, 0.02032), (-4.119, -3.064, 0.02903), (-4.093, -3.056, 0.07827), (-4.108, -3.066, 0.07466), (-4.115, -3.07, 0.06596), (-0.8252, -0.8207, -0.004991), (-0.6991, -0.5814, 0.01978), (-0.6923, -0.5784, 0.02848), (-0.8189, -0.8294, 0.05656), (-0.6934, -0.5892, 0.07412), (-0.6884, -0.5836, 0.06541), (-4.012, -3.136, -0.004991), (-4.026, -3.147, -0.001385), (-4.032, -3.153, 0.007319), (-4.005, -3.145, 0.05656), (-4.021, -3.155, 0.05295), (-4.028, -3.158, 0.04425), (-0.7537, -0.9191, 0.03702), (-0.6446, -0.6564, 0.05947), (-0.6396, -0.6509, 0.05076), (-3.92, -3.206, -0.02453), (-3.934, -3.218, -0.021), (-3.939, -3.224, -0.01237), (-0.7601, -0.9103, -0.02453), (-0.6502, -0.6486, 0.005127), (-0.6434, -0.6456, 0.01383), (-3.914, -3.215, 0.03702), (-3.929, -3.226, 0.03334), (-3.936, -3.229, 0.02456), (-0.97, -0.6215, 0.03842), (-0.8076, -0.432, 0.05234), (-0.8008, -0.429, 0.06104), (-0.9636, -0.6303, 0.09997), (-0.802, -0.4398, 0.1067), (-0.797, -0.4342, 0.09797), (-4.172, -2.948, 0.03842), (-4.186, -2.959, 0.04203), (-4.192, -2.965, 0.05073), (-4.165, -2.956, 0.09997), (-4.181, -2.967, 0.09637), (-4.188, -2.97, 0.08766), (-1.042, -0.5219, 0.06013), (-0.8619, -0.3573, 0.06862), (-0.8551, -0.3543, 0.07732), (-1.036, -0.5307, 0.1217), (-0.8563, -0.3651, 0.123), (-0.8512, -0.3596, 0.1143), (-4.229, -2.837, 0.06013), (-4.243, -2.848, 0.06373), (-4.249, -2.854, 0.07244), (-4.223, -2.846, 0.1217), (-4.238, -2.856, 0.1181), (-4.245, -2.859, 0.1094), (-1.107, -0.4323, 0.07966), (-0.9107, -0.2901, 0.08327), (-0.9039, -0.2871, 0.09197), (-4.261, -2.737, 0.1412), (-4.277, -2.747, 0.1377), (-4.284, -2.75, 0.1291), (-1.101, -0.441, 0.1412), (-0.9051, -0.2979, 0.1376), (-0.9001, -0.2923, 0.1289), (-4.268, -2.728, 0.07966), (-4.282, -2.739, 0.08335), (-4.288, -2.745, 0.09213), (0.02205, -1.202, 0.08835), (0.0006993, -1.209, 0.105), (-0.04143, -0.9598, 0.09848), (0.006098, -1.207, 0.09502), (-0.0495, -0.9735, 0.09326), (-0.05159, -0.9708, 0.1008), (-0.04063, -0.9672, 0.08978), (-0.03524, -0.9578, 0.1354), (0.006892, -1.207, 0.1419), (0.03237, -1.199, 0.1499), (-0.04539, -0.9688, 0.1377), (-0.04092, -0.9707, 0.1444), (0.01521, -1.204, 0.1494), (-0.03152, -0.9643, 0.1441), (0.4503, -0.8, 0.007319), (0.7032, -0.9807, -0.02524), (0.6777, -0.989, -0.03321), (0.465, -0.8029, 0.005017), (0.4625, -0.8072, -0.001668), (0.6948, -0.9834, -0.03267), (0.4511, -0.8074, -0.001385), (0.688, -0.9856, 0.02834), (0.7093, -0.9787, 0.01169), (0.4565, -0.798, 0.04425), (0.7039, -0.9805, 0.02167), (0.4711, -0.8044, 0.04948), (0.4712, -0.8009, 0.04195), (0.4602, -0.8045, 0.05295), (1.23, -4.92, 0.101), (1.198, -4.894, 0.105), (1.222, -4.896, 0.08835), (1.21, -4.912, 0.1039), (1.212, -4.909, 0.09612), (1.205, -4.895, 0.09496), (1.228, -4.913, 0.09211), (1.233, -4.892, 0.1499), (1.204, -4.892, 0.1419), (1.237, -4.918, 0.1379), (1.214, -4.892, 0.1493), (1.221, -4.906, 0.1473), (1.217, -4.91, 0.1408), (1.237, -4.91, 0.1464), (1.878, -4.683, -0.03321), (1.901, -4.666, -0.02524), (1.889, -4.706, -0.02121), (1.893, -4.671, -0.03261), (1.896, -4.687, -0.03058), (1.901, -4.688, -0.02412), (1.885, -4.699, -0.02976), (1.888, -4.679, 0.02834), (1.896, -4.704, 0.01572), (1.907, -4.664, 0.01169), (1.894, -4.696, 0.02458), (1.904, -4.684, 0.02057), (1.907, -4.685, 0.01281), (1.902, -4.668, 0.02173), (0.584, -1.019, -0.01584), (0.38, -0.8228, 0.02034), (0.3808, -0.8303, 0.01164), (0.4669, -1.057, 0.005862), (0.2922, -0.8514, 0.03662), (0.293, -0.8588, 0.02792), (0.3499, -1.096, 0.02757), (0.2044, -0.8799, 0.0529), (0.2052, -0.8873, 0.0442), (0.2328, -1.134, 0.04927), (0.1166, -0.9084, 0.06918), (0.1174, -0.9159, 0.06048), (0.02881, -0.937, 0.08546), (0.1157, -1.172, 0.07098), (0.02962, -0.9444, 0.07676), (0.126, -1.168, 0.1325), (0.03501, -0.9349, 0.1224), (0.03873, -0.9414, 0.1311), (0.2431, -1.13, 0.1108), (0.1228, -0.9064, 0.1061), (0.1265, -0.9129, 0.1148), (0.3602, -1.092, 0.08912), (0.2106, -0.8779, 0.08983), (0.2143, -0.8844, 0.09854), (0.4773, -1.054, 0.06741), (0.2984, -0.8494, 0.07355), (0.3021, -0.8558, 0.08226), (0.3862, -0.8208, 0.05727), (0.5943, -1.016, 0.04571), (0.39, -0.8273, 0.06598), (1.328, -4.903, 0.07098), (1.338, -4.928, 0.08329), (1.335, -4.921, 0.07459), (1.453, -4.889, 0.04927), (1.463, -4.913, 0.06158), (1.459, -4.907, 0.05288), (1.574, -4.863, 0.02757), (1.584, -4.887, 0.03988), (1.58, -4.88, 0.03117), (1.687, -4.813, 0.005862), (1.697, -4.837, 0.01817), (1.694, -4.83, 0.009468), (1.807, -4.775, -0.003534), (1.797, -4.751, -0.01584), (1.803, -4.769, -0.01224), (1.807, -4.748, 0.04571), (1.813, -4.773, 0.0334), (1.812, -4.766, 0.0421), (1.698, -4.81, 0.06741), (1.704, -4.835, 0.0551), (1.703, -4.827, 0.06381), (1.584, -4.86, 0.08912), (1.59, -4.885, 0.07681), (1.589, -4.877, 0.08551), (1.463, -4.886, 0.1108), (1.469, -4.911, 0.09851), (1.468, -4.904, 0.1072), (1.345, -4.926, 0.1202), (1.339, -4.9, 0.1325), (1.344, -4.918, 0.1289), (0.4084, -1.076, 0.01672), (0.2491, -0.8731, 0.03606), (0.2483, -0.8656, 0.04476), (0.4187, -1.073, 0.07827), (0.2582, -0.8701, 0.0904), (0.2545, -0.8636, 0.08169), (1.631, -4.84, 0.01672), (1.638, -4.858, 0.02032), (1.642, -4.865, 0.02903), (1.642, -4.837, 0.07827), (1.647, -4.855, 0.07466), (1.648, -4.863, 0.06596), (0.5255, -1.038, -0.004991), (0.3369, -0.8445, 0.01978), (0.3361, -0.8371, 0.02848), (0.5358, -1.035, 0.05656), (0.3461, -0.8416, 0.07412), (0.3423, -0.8351, 0.06541), (1.743, -4.784, -0.004991), (1.749, -4.802, -0.001385), (1.753, -4.809, 0.007319), (1.753, -4.781, 0.05656), (1.758, -4.799, 0.05295), (1.759, -4.807, 0.04425), (0.6412, -1.001, 0.03702), (0.4251, -0.8159, 0.05947), (0.4214, -0.8094, 0.05076), (1.838, -4.719, -0.02453), (1.845, -4.736, -0.021), (1.849, -4.743, -0.01237), (0.6308, -1.004, -0.02453), (0.416, -0.8189, 0.005127), (0.4152, -0.8114, 0.01383), (1.848, -4.716, 0.03702), (1.854, -4.733, 0.03334), (1.855, -4.741, 0.02456), (0.2913, -1.115, 0.03842), (0.1613, -0.9016, 0.05234), (0.1605, -0.8942, 0.06104), (0.3016, -1.111, 0.09997), (0.1704, -0.8986, 0.1067), (0.1667, -0.8921, 0.09797), (1.514, -4.878, 0.03842), (1.521, -4.896, 0.04203), (1.524, -4.903, 0.05073), (1.525, -4.875, 0.09997), (1.53, -4.893, 0.09637), (1.531, -4.901, 0.08766), (0.1742, -1.153, 0.06013), (0.07352, -0.9301, 0.06862), (0.07272, -0.9227, 0.07732), (0.1846, -1.149, 0.1217), (0.08263, -0.9272, 0.123), (0.07891, -0.9207, 0.1143), (1.391, -4.899, 0.06013), (1.398, -4.916, 0.06373), (1.402, -4.923, 0.07244), (1.402, -4.895, 0.1217), (1.407, -4.913, 0.1181), (1.408, -4.921, 0.1094), (0.06888, -1.187, 0.07966), (-0.005506, -0.9558, 0.08327), (-0.006309, -0.9484, 0.09197), (1.286, -4.899, 0.1412), (1.291, -4.916, 0.1377), (1.291, -4.924, 0.1291), (0.0792, -1.183, 0.1412), (0.003606, -0.9528, 0.1376), (-0.0001163, -0.9464, 0.1289), (1.276, -4.902, 0.07966), (1.282, -4.919, 0.08335), (1.285, -4.926, 0.09213), (0.0, 0.25, 0.75), (0.04877, 0.2452, 0.75), (0.09567, 0.231, 0.75), (0.1389, 0.2079, 0.75), (0.1768, 0.1768, 0.75), (0.2079, 0.1389, 0.75), (0.231, 0.09567, 0.75), (0.2452, 0.04877, 0.75), (0.25, 1.887e-08, 0.75), (0.2452, -0.04877, 0.75), (0.231, -0.09567, 0.75), (0.2079, -0.1389, 0.75), (0.1768, -0.1768, 0.75), (0.1389, -0.2079, 0.75), (0.09567, -0.231, 0.75), (0.04877, -0.2452, 0.75), (-8.146e-08, -0.25, 0.75), (-0.04877, -0.2452, 0.75), (-0.09567, -0.231, 0.75), (-0.1389, -0.2079, 0.75), (-0.1768, -0.1768, 0.75), (-0.2079, -0.1389, 0.75), (-0.231, -0.09567, 0.75), (-0.2452, -0.04877, 0.75), (-0.25, 2.414e-07, 0.75), (-0.2452, 0.04877, 0.75), (-0.231, 0.09567, 0.75), (-0.2079, 0.1389, 0.75), (-0.1768, 0.1768, 0.75), (-0.1389, 0.2079, 0.75), (-0.09567, 0.231, 0.75), (-0.04877, 0.2452, 0.75), (0.0, 0.5, 0.275), (0.09755, 0.4904, 0.275), (0.1913, 0.4619, 0.275), (0.2778, 0.4157, 0.275), (0.3536, 0.3536, 0.275), (0.4157, 0.2778, 0.275), (0.4619, 0.1913, 0.275), (0.4904, 0.09755, 0.275), (0.5, 3.775e-08, 0.275), (0.4904, -0.09755, 0.275), (0.4619, -0.1913, 0.275), (0.4157, -0.2778, 0.275), (0.3536, -0.3536, 0.275), (0.2778, -0.4157, 0.275), (0.1913, -0.4619, 0.275), (0.09755, -0.4904, 0.275), (-1.629e-07, -0.5, 0.275), (-0.09755, -0.4904, 0.275), (-0.1913, -0.4619, 0.275), (-0.2778, -0.4157, 0.275), (-0.3536, -0.3536, 0.275), (-0.4157, -0.2778, 0.275), (-0.4619, -0.1913, 0.275), (-0.4904, -0.09754, 0.275), (-0.5, 4.828e-07, 0.275), (-0.4904, 0.09755, 0.275), (-0.4619, 0.1913, 0.275), (-0.4157, 0.2778, 0.275), (-0.3536, 0.3536, 0.275), (-0.2778, 0.4157, 0.275), (-0.1913, 0.4619, 0.275), (-0.09754, 0.4904, 0.275), (0.0, 0.4375, 0.275), (0.08535, 0.4291, 0.275), (0.1674, 0.4042, 0.275), (0.2431, 0.3638, 0.275), (0.3094, 0.3094, 0.275), (0.3638, 0.2431, 0.275), (0.4042, 0.1674, 0.275), (0.4291, 0.08535, 0.275), (0.4375, 3.303e-08, 0.275), (0.4291, -0.08535, 0.275), (0.4042, -0.1674, 0.275), (0.3638, -0.2431, 0.275), (0.3094, -0.3094, 0.275), (0.2431, -0.3638, 0.275), (0.1674, -0.4042, 0.275), (0.08535, -0.4291, 0.275), (-1.426e-07, -0.4375, 0.275), (-0.08535, -0.4291, 0.275), (-0.1674, -0.4042, 0.275), (-0.2431, -0.3638, 0.275), (-0.3094, -0.3094, 0.275), (-0.3638, -0.2431, 0.275), (-0.4042, -0.1674, 0.275), (-0.4291, -0.08535, 0.275), (-0.4375, 4.224e-07, 0.275), (-0.4291, 0.08535, 0.275), (-0.4042, 0.1674, 0.275), (-0.3638, 0.2431, 0.275), (-0.3094, 0.3094, 0.275), (-0.2431, 0.3638, 0.275), (-0.1674, 0.4042, 0.275), (-0.08535, 0.4291, 0.275), (0.0, 0.4375, 0.25), (0.08535, 0.4291, 0.25), (0.1674, 0.4042, 0.25), (0.2431, 0.3638, 0.25), (0.3094, 0.3094, 0.25), (0.3638, 0.2431, 0.25), (0.4042, 0.1674, 0.25), (0.4291, 0.08535, 0.25), (0.4375, 3.303e-08, 0.25), (0.4291, -0.08535, 0.25), (0.4042, -0.1674, 0.25), (0.3638, -0.2431, 0.25), (0.3094, -0.3094, 0.25), (0.2431, -0.3638, 0.25), (0.1674, -0.4042, 0.25), (0.08535, -0.4291, 0.25), (-1.426e-07, -0.4375, 0.25), (-0.08535, -0.4291, 0.25), (-0.1674, -0.4042, 0.25), (-0.2431, -0.3638, 0.25), (-0.3094, -0.3094, 0.25), (-0.3638, -0.2431, 0.25), (-0.4042, -0.1674, 0.25), (-0.4291, -0.08535, 0.25), (-0.4375, 4.224e-07, 0.25), (-0.4291, 0.08535, 0.25), (-0.4042, 0.1674, 0.25), (-0.3638, 0.2431, 0.25), (-0.3094, 0.3094, 0.25), (-0.2431, 0.3638, 0.25), (-0.1674, 0.4042, 0.25), (-0.08535, 0.4291, 0.25)], [], [(129, 1, 3, 130), (130, 3, 5, 132), (132, 5, 7, 134), (134, 7, 9, 136), (136, 9, 11, 138), (138, 11, 13, 140), (140, 13, 15, 142), (142, 15, 17, 144), (144, 17, 19, 146), (146, 19, 21, 148), (148, 21, 23, 150), (150, 23, 25, 152), (152, 25, 27, 154), (154, 27, 29, 156), (156, 29, 31, 158), (158, 31, 33, 160), (160, 33, 35, 162), (162, 35, 37, 164), (164, 37, 39, 166), (166, 39, 41, 168), (168, 41, 43, 170), (170, 43, 45, 172), (172, 45, 47, 174), (174, 47, 49, 176), (176, 49, 51, 178), (178, 51, 53, 180), (180, 53, 55, 182), (182, 55, 57, 184), (184, 57, 59, 186), (186, 59, 61, 188), (188, 61, 63, 190), (190, 63, 65, 192), (192, 65, 67, 194), (194, 67, 69, 196), (196, 69, 71, 198), (198, 71, 73, 200), (200, 73, 75, 202), (202, 75, 77, 204), (204, 77, 79, 206), (206, 79, 81, 208), (208, 81, 83, 210), (210, 83, 85, 212), (212, 85, 87, 214), (214, 87, 89, 216), (216, 89, 91, 218), (218, 91, 93, 220), (220, 93, 95, 222), (222, 95, 97, 224), (224, 97, 99, 226), (226, 99, 101, 228), (228, 101, 103, 230), (230, 103, 105, 232), (232, 105, 107, 234), (234, 107, 109, 236), (236, 109, 111, 238), (238, 111, 113, 240), (240, 113, 115, 242), (242, 115, 117, 244), (244, 117, 119, 246), (246, 119, 121, 248), (248, 121, 123, 250), (250, 123, 125, 252), (3, 1, 127, 125, 123, 121, 119, 117, 115, 113, 111, 109, 107, 105, 103, 101, 99, 97, 95, 93, 91, 89, 87, 85, 83, 81, 79, 77, 75, 73, 71, 69, 67, 65, 63, 61, 59, 57, 55, 53, 51, 49, 47, 45, 43, 41, 39, 37, 35, 33, 31, 29, 27, 25, 23, 21, 19, 17, 15, 13, 11, 9, 7, 5), (252, 125, 127, 254), (254, 127, 1, 129), (0, 2, 4, 6, 8, 10, 12, 14, 16, 18, 20, 22, 24, 26, 28, 30, 32, 34, 36, 38, 40, 42, 44, 46, 48, 50, 52, 54, 56, 58, 60, 62, 64, 66, 68, 70, 72, 74, 76, 78, 80, 82, 84, 86, 88, 90, 92, 94, 96, 98, 100, 102, 104, 106, 108, 110, 112, 114, 116, 118, 120, 122, 124, 126), (447, 255, 128, 384), (138, 140, 268, 266), (446, 253, 255, 447), (243, 241, 369, 371), (445, 251, 253, 446), (190, 192, 320, 318), (444, 249, 251, 445), (141, 139, 267, 269), (443, 247, 249, 444), (242, 244, 372, 370), (442, 245, 247, 443), (193, 191, 319, 321), (441, 243, 245, 442), (140, 142, 270, 268), (440, 241, 243, 441), (245, 243, 371, 373), (439, 239, 241, 440), (192, 194, 322, 320), (438, 237, 239, 439), (143, 141, 269, 271), (437, 235, 237, 438), (244, 246, 374, 372), (436, 233, 235, 437), (195, 193, 321, 323), (435, 231, 233, 436), (142, 144, 272, 270), (434, 229, 231, 435), (247, 245, 373, 375), (433, 227, 229, 434), (194, 196, 324, 322), (432, 225, 227, 433), (145, 143, 271, 273), (431, 223, 225, 432), (246, 248, 376, 374), (430, 221, 223, 431), (197, 195, 323, 325), (429, 219, 221, 430), (144, 146, 274, 272), (428, 217, 219, 429), (249, 247, 375, 377), (427, 215, 217, 428), (196, 198, 326, 324), (426, 213, 215, 427), (147, 145, 273, 275), (425, 211, 213, 426), (248, 250, 378, 376), (424, 209, 211, 425), (199, 197, 325, 327), (423, 207, 209, 424), (146, 148, 276, 274), (422, 205, 207, 423), (251, 249, 377, 379), (421, 203, 205, 422), (198, 200, 328, 326), (420, 201, 203, 421), (149, 147, 275, 277), (419, 199, 201, 420), (250, 252, 380, 378), (418, 197, 199, 419), (201, 199, 327, 329), (417, 195, 197, 418), (148, 150, 278, 276), (416, 193, 195, 417), (253, 251, 379, 381), (415, 191, 193, 416), (200, 202, 330, 328), (414, 189, 191, 415), (151, 149, 277, 279), (413, 187, 189, 414), (252, 254, 382, 380), (412, 185, 187, 413), (203, 201, 329, 331), (411, 183, 185, 412), (150, 152, 280, 278), (410, 181, 183, 411), (255, 253, 381, 383), (409, 179, 181, 410), (202, 204, 332, 330), (408, 177, 179, 409), (153, 151, 279, 281), (407, 175, 177, 408), (254, 129, 257, 382), (406, 173, 175, 407), (205, 203, 331, 333), (405, 171, 173, 406), (152, 154, 282, 280), (404, 169, 171, 405), (128, 255, 383, 256), (403, 167, 169, 404), (204, 206, 334, 332), (402, 165, 167, 403), (155, 153, 281, 283), (401, 163, 165, 402), (207, 205, 333, 335), (400, 161, 163, 401), (154, 156, 284, 282), (399, 159, 161, 400), (206, 208, 336, 334), (398, 157, 159, 399), (157, 155, 283, 285), (397, 155, 157, 398), (209, 207, 335, 337), (396, 153, 155, 397), (156, 158, 286, 284), (395, 151, 153, 396), (208, 210, 338, 336), (394, 149, 151, 395), (159, 157, 285, 287), (393, 147, 149, 394), (211, 209, 337, 339), (392, 145, 147, 393), (158, 160, 288, 286), (391, 143, 145, 392), (210, 212, 340, 338), (390, 141, 143, 391), (161, 159, 287, 289), (389, 139, 141, 390), (213, 211, 339, 341), (388, 137, 139, 389), (160, 162, 290, 288), (387, 135, 137, 388), (212, 214, 342, 340), (386, 133, 135, 387), (163, 161, 289, 291), (385, 131, 133, 386), (215, 213, 341, 343), (384, 128, 131, 385), (162, 164, 292, 290), (383, 382, 257, 256), (381, 380, 382, 383), (379, 378, 380, 381), (377, 376, 378, 379), (375, 374, 376, 377), (373, 372, 374, 375), (371, 370, 372, 373), (369, 368, 370, 371), (367, 366, 368, 369), (365, 364, 366, 367), (363, 362, 364, 365), (361, 360, 362, 363), (359, 358, 360, 361), (357, 356, 358, 359), (355, 354, 356, 357), (353, 352, 354, 355), (351, 350, 352, 353), (349, 348, 350, 351), (347, 346, 348, 349), (345, 344, 346, 347), (343, 342, 344, 345), (341, 340, 342, 343), (339, 338, 340, 341), (337, 336, 338, 339), (335, 334, 336, 337), (333, 332, 334, 335), (331, 330, 332, 333), (329, 328, 330, 331), (327, 326, 328, 329), (325, 324, 326, 327), (323, 322, 324, 325), (321, 320, 322, 323), (319, 318, 320, 321), (317, 316, 318, 319), (315, 314, 316, 317), (313, 312, 314, 315), (311, 310, 312, 313), (309, 308, 310, 311), (307, 306, 308, 309), (305, 304, 306, 307), (303, 302, 304, 305), (301, 300, 302, 303), (299, 298, 300, 301), (297, 296, 298, 299), (295, 294, 296, 297), (293, 292, 294, 295), (291, 290, 292, 293), (289, 288, 290, 291), (287, 286, 288, 289), (285, 284, 286, 287), (283, 282, 284, 285), (281, 280, 282, 283), (279, 278, 280, 281), (277, 276, 278, 279), (275, 274, 276, 277), (273, 272, 274, 275), (271, 270, 272, 273), (269, 268, 270, 271), (267, 266, 268, 269), (265, 264, 266, 267), (263, 262, 264, 265), (261, 260, 262, 263), (259, 258, 260, 261), (256, 257, 258, 259), (191, 189, 317, 319), (240, 242, 370, 368), (139, 137, 265, 267), (188, 190, 318, 316), (241, 239, 367, 369), (136, 138, 266, 264), (189, 187, 315, 317), (238, 240, 368, 366), (137, 135, 263, 265), (186, 188, 316, 314), (239, 237, 365, 367), (134, 136, 264, 262), (187, 185, 313, 315), (236, 238, 366, 364), (135, 133, 261, 263), (184, 186, 314, 312), (237, 235, 363, 365), (132, 134, 262, 260), (185, 183, 311, 313), (234, 236, 364, 362), (133, 131, 259, 261), (182, 184, 312, 310), (235, 233, 361, 363), (130, 132, 260, 258), (183, 181, 309, 311), (232, 234, 362, 360), (131, 128, 256, 259), (180, 182, 310, 308), (233, 231, 359, 361), (129, 130, 258, 257), (181, 179, 307, 309), (230, 232, 360, 358), (178, 180, 308, 306), (231, 229, 357, 359), (179, 177, 305, 307), (228, 230, 358, 356), (176, 178, 306, 304), (229, 227, 355, 357), (177, 175, 303, 305), (226, 228, 356, 354), (174, 176, 304, 302), (227, 225, 353, 355), (175, 173, 301, 303), (224, 226, 354, 352), (172, 174, 302, 300), (225, 223, 351, 353), (173, 171, 299, 301), (222, 224, 352, 350), (170, 172, 300, 298), (223, 221, 349, 351), (171, 169, 297, 299), (220, 222, 350, 348), (168, 170, 298, 296), (221, 219, 347, 349), (169, 167, 295, 297), (218, 220, 348, 346), (166, 168, 296, 294), (219, 217, 345, 347), (167, 165, 293, 295), (216, 218, 346, 344), (164, 166, 294, 292), (217, 215, 343, 345), (165, 163, 291, 293), (214, 216, 344, 342), (2, 0, 384, 385), (4, 2, 385, 386), (6, 4, 386, 387), (8, 6, 387, 388), (10, 8, 388, 389), (12, 10, 389, 390), (14, 12, 390, 391), (16, 14, 391, 392), (18, 16, 392, 393), (20, 18, 393, 394), (22, 20, 394, 395), (24, 22, 395, 396), (26, 24, 396, 397), (28, 26, 397, 398), (30, 28, 398, 399), (32, 30, 399, 400), (34, 32, 400, 401), (36, 34, 401, 402), (38, 36, 402, 403), (40, 38, 403, 404), (42, 40, 404, 405), (44, 42, 405, 406), (46, 44, 406, 407), (48, 46, 407, 408), (50, 48, 408, 409), (52, 50, 409, 410), (54, 52, 410, 411), (56, 54, 411, 412), (58, 56, 412, 413), (60, 58, 413, 414), (62, 60, 414, 415), (64, 62, 415, 416), (66, 64, 416, 417), (68, 66, 417, 418), (70, 68, 418, 419), (72, 70, 419, 420), (74, 72, 420, 421), (76, 74, 421, 422), (78, 76, 422, 423), (80, 78, 423, 424), (82, 80, 424, 425), (84, 82, 425, 426), (86, 84, 426, 427), (88, 86, 427, 428), (90, 88, 428, 429), (92, 90, 429, 430), (94, 92, 430, 431), (96, 94, 431, 432), (98, 96, 432, 433), (100, 98, 433, 434), (102, 100, 434, 435), (104, 102, 435, 436), (106, 104, 436, 437), (108, 106, 437, 438), (110, 108, 438, 439), (112, 110, 439, 440), (114, 112, 440, 441), (116, 114, 441, 442), (118, 116, 442, 443), (120, 118, 443, 444), (122, 120, 444, 445), (124, 122, 445, 446), (126, 124, 446, 447), (0, 126, 447, 384), (448, 449, 451, 450), (450, 451, 453, 452), (452, 453, 455, 454), (454, 455, 457, 456), (456, 457, 459, 458), (458, 459, 461, 460), (460, 461, 463, 462), (462, 463, 465, 464), (464, 465, 467, 466), (466, 467, 469, 468), (468, 469, 471, 470), (470, 471, 473, 472), (472, 473, 475, 474), (474, 475, 477, 476), (476, 477, 479, 478), (478, 479, 481, 480), (480, 481, 483, 482), (482, 483, 485, 484), (484, 485, 487, 486), (486, 487, 489, 488), (488, 489, 491, 490), (490, 491, 493, 492), (492, 493, 495, 494), (494, 495, 497, 496), (496, 497, 499, 498), (498, 499, 501, 500), (500, 501, 503, 502), (502, 503, 505, 504), (504, 505, 507, 506), (506, 507, 509, 508), (508, 509, 511, 510), (510, 511, 449, 448), (699, 698, 512, 513), (700, 699, 513, 514), (701, 700, 514, 515), (702, 701, 515, 516), (703, 702, 516, 517), (516, 515, 521, 522), (517, 516, 522, 523), (513, 512, 518, 519), (514, 513, 519, 520), (515, 514, 520, 521), (519, 518, 524, 525), (520, 519, 525, 526), (521, 520, 526, 527), (522, 521, 527, 528), (523, 522, 528, 529), (529, 528, 534, 535), (525, 524, 530, 531), (526, 525, 531, 532), (527, 526, 532, 533), (528, 527, 533, 534), (532, 531, 537, 538), (533, 532, 538, 539), (534, 533, 539, 540), (535, 534, 540, 541), (531, 530, 536, 537), (537, 536, 542, 543), (538, 537, 543, 544), (539, 538, 544, 545), (540, 539, 545, 546), (541, 540, 546, 547), (544, 543, 549, 550), (545, 544, 550, 551), (546, 545, 551, 552), (547, 546, 552, 553), (543, 542, 548, 549), (549, 548, 554, 555), (550, 549, 555, 556), (551, 550, 556, 557), (552, 551, 557, 558), (553, 552, 558, 559), (557, 556, 562, 563), (558, 557, 563, 564), (559, 558, 564, 565), (555, 554, 560, 561), (556, 555, 561, 562), (561, 560, 566, 567), (562, 561, 567, 568), (563, 562, 568, 569), (564, 563, 569, 570), (565, 564, 570, 571), (569, 568, 574, 575), (570, 569, 575, 576), (571, 570, 576, 577), (567, 566, 572, 573), (568, 567, 573, 574), (573, 572, 578, 579), (574, 573, 579, 580), (575, 574, 580, 581), (576, 575, 581, 582), (577, 576, 582, 583), (582, 581, 587, 588), (583, 582, 588, 589), (579, 578, 584, 585), (580, 579, 585, 586), (581, 580, 586, 587), (585, 584, 590, 591), (586, 585, 591, 592), (587, 586, 592, 593), (588, 587, 593, 594), (589, 588, 594, 595), (595, 594, 600, 601), (591, 590, 596, 597), (592, 591, 597, 598), (593, 592, 598, 599), (594, 593, 599, 600), (597, 596, 602, 603), (598, 597, 603, 604), (599, 598, 604, 605), (600, 599, 605, 606), (601, 600, 606, 607), (607, 606, 612, 613), (603, 602, 608, 609), (604, 603, 609, 610), (605, 604, 610, 611), (606, 605, 611, 612), (610, 609, 615, 616), (611, 610, 616, 617), (612, 611, 617, 618), (613, 612, 618, 619), (609, 608, 614, 615), (615, 614, 620, 621), (616, 615, 621, 622), (617, 616, 622, 623), (618, 617, 623, 624), (619, 618, 624, 625), (622, 621, 627, 628), (623, 622, 628, 629), (624, 623, 629, 630), (625, 624, 630, 631), (621, 620, 626, 627), (627, 626, 632, 633), (628, 627, 633, 634), (629, 628, 634, 635), (630, 629, 635, 636), (631, 630, 636, 637), (635, 634, 640, 641), (636, 635, 641, 642), (637, 636, 642, 643), (633, 632, 638, 639), (634, 633, 639, 640), (639, 638, 644, 645), (640, 639, 645, 646), (641, 640, 646, 647), (642, 641, 647, 648), (643, 642, 648, 649), (649, 648, 654, 655), (645, 644, 650, 651), (646, 645, 651, 652), (647, 646, 652, 653), (648, 647, 653, 654), (652, 651, 657, 658), (653, 652, 658, 659), (654, 653, 659, 660), (655, 654, 660, 661), (651, 650, 656, 657), (657, 656, 662, 663), (658, 657, 663, 664), (659, 658, 664, 665), (660, 659, 665, 666), (661, 660, 666, 667), (665, 664, 670, 671), (666, 665, 671, 672), (667, 666, 672, 673), (663, 662, 668, 669), (664, 663, 669, 670), (669, 668, 674, 675), (670, 669, 675, 676), (671, 670, 676, 677), (672, 671, 677, 678), (673, 672, 678, 679), (677, 676, 682, 683), (678, 677, 683, 684), (679, 678, 684, 685), (675, 674, 680, 681), (676, 675, 681, 682), (681, 680, 686, 687), (682, 681, 687, 688), (683, 682, 688, 689), (684, 683, 689, 690), (685, 684, 690, 691), (690, 689, 695, 696), (691, 690, 696, 697), (687, 686, 692, 693), (688, 687, 693, 694), (689, 688, 694, 695), (693, 692, 698, 699), (694, 693, 699, 700), (695, 694, 700, 701), (696, 695, 701, 702), (697, 696, 702, 703), (853, 844, 788, 805), (850, 847, 803, 760), (849, 855, 806, 802), (880, 889, 734, 704), (883, 886, 713, 739), (719, 726, 755, 747), (891, 885, 741, 732), (876, 879, 817, 791), (841, 835, 784, 808), (829, 823, 781, 811), (865, 859, 778, 814), (852, 846, 727, 718), (822, 825, 785, 764), (858, 861, 782, 767), (870, 873, 779, 770), (877, 871, 775, 818), (834, 837, 787, 761), (840, 843, 809, 800), (828, 831, 812, 797), (864, 867, 815, 794), (733, 740, 712, 705), (868, 874, 790, 773), (856, 862, 793, 769), (820, 826, 796, 766), (832, 838, 799, 763), (704, 707, 708, 710), (705, 709, 708, 707), (706, 710, 708, 709), (711, 714, 715, 717), (712, 716, 715, 714), (713, 717, 715, 716), (718, 721, 722, 724), (719, 723, 722, 721), (720, 724, 722, 723), (725, 728, 729, 731), (726, 730, 729, 728), (727, 731, 729, 730), (732, 735, 736, 738), (733, 737, 736, 735), (734, 738, 736, 737), (739, 742, 743, 745), (740, 744, 743, 742), (741, 745, 743, 744), (746, 749, 750, 752), (747, 751, 750, 749), (748, 752, 750, 751), (753, 756, 757, 759), (754, 758, 757, 756), (755, 759, 757, 758), (880, 704, 710, 881), (881, 710, 706, 882), (705, 712, 714, 709), (709, 714, 711, 706), (844, 725, 731, 845), (845, 731, 727, 846), (726, 719, 721, 730), (730, 721, 718, 727), (746, 720, 723, 749), (749, 723, 719, 747), (725, 753, 759, 728), (728, 759, 755, 726), (754, 748, 751, 758), (758, 751, 747, 755), (847, 746, 752, 848), (848, 752, 748, 849), (883, 739, 745, 884), (884, 745, 741, 885), (740, 733, 735, 744), (744, 735, 732, 741), (704, 734, 737, 707), (707, 737, 733, 705), (739, 713, 716, 742), (742, 716, 712, 740), (850, 760, 762, 851), (851, 762, 761, 852), (832, 763, 765, 833), (833, 765, 764, 834), (820, 766, 768, 821), (821, 768, 767, 822), (856, 769, 771, 857), (857, 771, 770, 858), (868, 773, 774, 869), (869, 774, 772, 870), (886, 775, 777, 887), (887, 777, 776, 888), (871, 778, 780, 872), (872, 780, 779, 873), (859, 781, 783, 860), (860, 783, 782, 861), (823, 784, 786, 824), (824, 786, 785, 825), (835, 788, 789, 836), (836, 789, 787, 837), (889, 790, 792, 890), (890, 792, 791, 891), (874, 793, 795, 875), (875, 795, 794, 876), (862, 796, 798, 863), (863, 798, 797, 864), (826, 799, 801, 827), (827, 801, 800, 828), (838, 803, 804, 839), (839, 804, 802, 840), (853, 805, 807, 854), (854, 807, 806, 855), (841, 808, 810, 842), (842, 810, 809, 843), (829, 811, 813, 830), (830, 813, 812, 831), (865, 814, 816, 866), (866, 816, 815, 867), (877, 818, 819, 878), (878, 819, 817, 879), (882, 888, 776, 772), (810, 830, 831, 809), (808, 829, 830, 810), (798, 827, 828, 797), (796, 826, 827, 798), (783, 824, 825, 782), (781, 823, 824, 783), (765, 821, 822, 764), (763, 820, 821, 765), (763, 799, 826, 820), (800, 809, 831, 828), (767, 782, 825, 822), (808, 784, 823, 829), (807, 842, 843, 806), (805, 841, 842, 807), (801, 839, 840, 800), (799, 838, 839, 801), (786, 836, 837, 785), (784, 835, 836, 786), (762, 833, 834, 761), (760, 832, 833, 762), (760, 803, 838, 832), (802, 806, 843, 840), (764, 785, 837, 834), (805, 788, 835, 841), (756, 854, 855, 754), (753, 853, 854, 756), (724, 851, 852, 718), (720, 850, 851, 724), (804, 848, 849, 802), (803, 847, 848, 804), (789, 845, 846, 787), (788, 844, 845, 789), (761, 787, 846, 852), (748, 754, 855, 849), (720, 746, 847, 850), (753, 725, 844, 853), (813, 866, 867, 812), (811, 865, 866, 813), (795, 863, 864, 794), (793, 862, 863, 795), (780, 860, 861, 779), (778, 859, 860, 780), (768, 857, 858, 767), (766, 856, 857, 768), (766, 796, 862, 856), (797, 812, 867, 864), (770, 779, 861, 858), (811, 781, 859, 865), (816, 878, 879, 815), (814, 877, 878, 816), (792, 875, 876, 791), (790, 874, 875, 792), (777, 872, 873, 776), (775, 871, 872, 777), (771, 869, 870, 770), (769, 868, 869, 771), (769, 793, 874, 868), (814, 778, 871, 877), (772, 776, 873, 870), (794, 815, 879, 876), (706, 711, 888, 882), (738, 890, 891, 732), (734, 889, 890, 738), (717, 887, 888, 711), (713, 886, 887, 717), (819, 884, 885, 817), (818, 883, 884, 819), (774, 881, 882, 772), (773, 880, 881, 774), (791, 817, 885, 891), (818, 775, 886, 883), (773, 790, 889, 880), (1041, 1032, 976, 993), (1038, 1035, 991, 948), (1037, 1043, 994, 990), (1068, 1077, 922, 892), (1071, 1074, 901, 927), (907, 914, 943, 935), (1079, 1073, 929, 920), (1064, 1067, 1005, 979), (1029, 1023, 972, 996), (1017, 1011, 969, 999), (1053, 1047, 966, 1002), (1040, 1034, 915, 906), (1010, 1013, 973, 952), (1046, 1049, 970, 955), (1058, 1061, 967, 958), (1065, 1059, 963, 1006), (1022, 1025, 975, 949), (1028, 1031, 997, 988), (1016, 1019, 1000, 985), (1052, 1055, 1003, 982), (921, 928, 900, 893), (1056, 1062, 978, 961), (1044, 1050, 981, 957), (1008, 1014, 984, 954), (1020, 1026, 987, 951), (892, 895, 896, 898), (893, 897, 896, 895), (894, 898, 896, 897), (899, 902, 903, 905), (900, 904, 903, 902), (901, 905, 903, 904), (906, 909, 910, 912), (907, 911, 910, 909), (908, 912, 910, 911), (913, 916, 917, 919), (914, 918, 917, 916), (915, 919, 917, 918), (920, 923, 924, 926), (921, 925, 924, 923), (922, 926, 924, 925), (927, 930, 931, 933), (928, 932, 931, 930), (929, 933, 931, 932), (934, 937, 938, 940), (935, 939, 938, 937), (936, 940, 938, 939), (941, 944, 945, 947), (942, 946, 945, 944), (943, 947, 945, 946), (1068, 892, 898, 1069), (1069, 898, 894, 1070), (893, 900, 902, 897), (897, 902, 899, 894), (1032, 913, 919, 1033), (1033, 919, 915, 1034), (914, 907, 909, 918), (918, 909, 906, 915), (934, 908, 911, 937), (937, 911, 907, 935), (913, 941, 947, 916), (916, 947, 943, 914), (942, 936, 939, 946), (946, 939, 935, 943), (1035, 934, 940, 1036), (1036, 940, 936, 1037), (1071, 927, 933, 1072), (1072, 933, 929, 1073), (928, 921, 923, 932), (932, 923, 920, 929), (892, 922, 925, 895), (895, 925, 921, 893), (927, 901, 904, 930), (930, 904, 900, 928), (1038, 948, 950, 1039), (1039, 950, 949, 1040), (1020, 951, 953, 1021), (1021, 953, 952, 1022), (1008, 954, 956, 1009), (1009, 956, 955, 1010), (1044, 957, 959, 1045), (1045, 959, 958, 1046), (1056, 961, 962, 1057), (1057, 962, 960, 1058), (1074, 963, 965, 1075), (1075, 965, 964, 1076), (1059, 966, 968, 1060), (1060, 968, 967, 1061), (1047, 969, 971, 1048), (1048, 971, 970, 1049), (1011, 972, 974, 1012), (1012, 974, 973, 1013), (1023, 976, 977, 1024), (1024, 977, 975, 1025), (1077, 978, 980, 1078), (1078, 980, 979, 1079), (1062, 981, 983, 1063), (1063, 983, 982, 1064), (1050, 984, 986, 1051), (1051, 986, 985, 1052), (1014, 987, 989, 1015), (1015, 989, 988, 1016), (1026, 991, 992, 1027), (1027, 992, 990, 1028), (1041, 993, 995, 1042), (1042, 995, 994, 1043), (1029, 996, 998, 1030), (1030, 998, 997, 1031), (1017, 999, 1001, 1018), (1018, 1001, 1000, 1019), (1053, 1002, 1004, 1054), (1054, 1004, 1003, 1055), (1065, 1006, 1007, 1066), (1066, 1007, 1005, 1067), (1070, 1076, 964, 960), (998, 1018, 1019, 997), (996, 1017, 1018, 998), (986, 1015, 1016, 985), (984, 1014, 1015, 986), (971, 1012, 1013, 970), (969, 1011, 1012, 971), (953, 1009, 1010, 952), (951, 1008, 1009, 953), (951, 987, 1014, 1008), (988, 997, 1019, 1016), (955, 970, 1013, 1010), (996, 972, 1011, 1017), (995, 1030, 1031, 994), (993, 1029, 1030, 995), (989, 1027, 1028, 988), (987, 1026, 1027, 989), (974, 1024, 1025, 973), (972, 1023, 1024, 974), (950, 1021, 1022, 949), (948, 1020, 1021, 950), (948, 991, 1026, 1020), (990, 994, 1031, 1028), (952, 973, 1025, 1022), (993, 976, 1023, 1029), (944, 1042, 1043, 942), (941, 1041, 1042, 944), (912, 1039, 1040, 906), (908, 1038, 1039, 912), (992, 1036, 1037, 990), (991, 1035, 1036, 992), (977, 1033, 1034, 975), (976, 1032, 1033, 977), (949, 975, 1034, 1040), (936, 942, 1043, 1037), (908, 934, 1035, 1038), (941, 913, 1032, 1041), (1001, 1054, 1055, 1000), (999, 1053, 1054, 1001), (983, 1051, 1052, 982), (981, 1050, 1051, 983), (968, 1048, 1049, 967), (966, 1047, 1048, 968), (956, 1045, 1046, 955), (954, 1044, 1045, 956), (954, 984, 1050, 1044), (985, 1000, 1055, 1052), (958, 967, 1049, 1046), (999, 969, 1047, 1053), (1004, 1066, 1067, 1003), (1002, 1065, 1066, 1004), (980, 1063, 1064, 979), (978, 1062, 1063, 980), (965, 1060, 1061, 964), (963, 1059, 1060, 965), (959, 1057, 1058, 958), (957, 1056, 1057, 959), (957, 981, 1062, 1056), (1002, 966, 1059, 1065), (960, 964, 1061, 1058), (982, 1003, 1067, 1064), (894, 899, 1076, 1070), (926, 1078, 1079, 920), (922, 1077, 1078, 926), (905, 1075, 1076, 899), (901, 1074, 1075, 905), (1007, 1072, 1073, 1005), (1006, 1071, 1072, 1007), (962, 1069, 1070, 960), (961, 1068, 1069, 962), (979, 1005, 1073, 1079), (1006, 963, 1074, 1071), (961, 978, 1077, 1068), (1229, 1220, 1164, 1181), (1226, 1223, 1179, 1136), (1225, 1231, 1182, 1178), (1256, 1265, 1110, 1080), (1259, 1262, 1089, 1115), (1095, 1102, 1131, 1123), (1267, 1261, 1117, 1108), (1252, 1255, 1193, 1167), (1217, 1211, 1160, 1184), (1205, 1199, 1157, 1187), (1241, 1235, 1154, 1190), (1228, 1222, 1103, 1094), (1198, 1201, 1161, 1140), (1234, 1237, 1158, 1143), (1246, 1249, 1155, 1146), (1253, 1247, 1151, 1194), (1210, 1213, 1163, 1137), (1216, 1219, 1185, 1176), (1204, 1207, 1188, 1173), (1240, 1243, 1191, 1170), (1109, 1116, 1088, 1081), (1244, 1250, 1166, 1149), (1232, 1238, 1169, 1145), (1196, 1202, 1172, 1142), (1208, 1214, 1175, 1139), (1080, 1083, 1084, 1086), (1081, 1085, 1084, 1083), (1082, 1086, 1084, 1085), (1087, 1090, 1091, 1093), (1088, 1092, 1091, 1090), (1089, 1093, 1091, 1092), (1094, 1097, 1098, 1100), (1095, 1099, 1098, 1097), (1096, 1100, 1098, 1099), (1101, 1104, 1105, 1107), (1102, 1106, 1105, 1104), (1103, 1107, 1105, 1106), (1108, 1111, 1112, 1114), (1109, 1113, 1112, 1111), (1110, 1114, 1112, 1113), (1115, 1118, 1119, 1121), (1116, 1120, 1119, 1118), (1117, 1121, 1119, 1120), (1122, 1125, 1126, 1128), (1123, 1127, 1126, 1125), (1124, 1128, 1126, 1127), (1129, 1132, 1133, 1135), (1130, 1134, 1133, 1132), (1131, 1135, 1133, 1134), (1256, 1080, 1086, 1257), (1257, 1086, 1082, 1258), (1081, 1088, 1090, 1085), (1085, 1090, 1087, 1082), (1220, 1101, 1107, 1221), (1221, 1107, 1103, 1222), (1102, 1095, 1097, 1106), (1106, 1097, 1094, 1103), (1122, 1096, 1099, 1125), (1125, 1099, 1095, 1123), (1101, 1129, 1135, 1104), (1104, 1135, 1131, 1102), (1130, 1124, 1127, 1134), (1134, 1127, 1123, 1131), (1223, 1122, 1128, 1224), (1224, 1128, 1124, 1225), (1259, 1115, 1121, 1260), (1260, 1121, 1117, 1261), (1116, 1109, 1111, 1120), (1120, 1111, 1108, 1117), (1080, 1110, 1113, 1083), (1083, 1113, 1109, 1081), (1115, 1089, 1092, 1118), (1118, 1092, 1088, 1116), (1226, 1136, 1138, 1227), (1227, 1138, 1137, 1228), (1208, 1139, 1141, 1209), (1209, 1141, 1140, 1210), (1196, 1142, 1144, 1197), (1197, 1144, 1143, 1198), (1232, 1145, 1147, 1233), (1233, 1147, 1146, 1234), (1244, 1149, 1150, 1245), (1245, 1150, 1148, 1246), (1262, 1151, 1153, 1263), (1263, 1153, 1152, 1264), (1247, 1154, 1156, 1248), (1248, 1156, 1155, 1249), (1235, 1157, 1159, 1236), (1236, 1159, 1158, 1237), (1199, 1160, 1162, 1200), (1200, 1162, 1161, 1201), (1211, 1164, 1165, 1212), (1212, 1165, 1163, 1213), (1265, 1166, 1168, 1266), (1266, 1168, 1167, 1267), (1250, 1169, 1171, 1251), (1251, 1171, 1170, 1252), (1238, 1172, 1174, 1239), (1239, 1174, 1173, 1240), (1202, 1175, 1177, 1203), (1203, 1177, 1176, 1204), (1214, 1179, 1180, 1215), (1215, 1180, 1178, 1216), (1229, 1181, 1183, 1230), (1230, 1183, 1182, 1231), (1217, 1184, 1186, 1218), (1218, 1186, 1185, 1219), (1205, 1187, 1189, 1206), (1206, 1189, 1188, 1207), (1241, 1190, 1192, 1242), (1242, 1192, 1191, 1243), (1253, 1194, 1195, 1254), (1254, 1195, 1193, 1255), (1258, 1264, 1152, 1148), (1186, 1206, 1207, 1185), (1184, 1205, 1206, 1186), (1174, 1203, 1204, 1173), (1172, 1202, 1203, 1174), (1159, 1200, 1201, 1158), (1157, 1199, 1200, 1159), (1141, 1197, 1198, 1140), (1139, 1196, 1197, 1141), (1139, 1175, 1202, 1196), (1176, 1185, 1207, 1204), (1143, 1158, 1201, 1198), (1184, 1160, 1199, 1205), (1183, 1218, 1219, 1182), (1181, 1217, 1218, 1183), (1177, 1215, 1216, 1176), (1175, 1214, 1215, 1177), (1162, 1212, 1213, 1161), (1160, 1211, 1212, 1162), (1138, 1209, 1210, 1137), (1136, 1208, 1209, 1138), (1136, 1179, 1214, 1208), (1178, 1182, 1219, 1216), (1140, 1161, 1213, 1210), (1181, 1164, 1211, 1217), (1132, 1230, 1231, 1130), (1129, 1229, 1230, 1132), (1100, 1227, 1228, 1094), (1096, 1226, 1227, 1100), (1180, 1224, 1225, 1178), (1179, 1223, 1224, 1180), (1165, 1221, 1222, 1163), (1164, 1220, 1221, 1165), (1137, 1163, 1222, 1228), (1124, 1130, 1231, 1225), (1096, 1122, 1223, 1226), (1129, 1101, 1220, 1229), (1189, 1242, 1243, 1188), (1187, 1241, 1242, 1189), (1171, 1239, 1240, 1170), (1169, 1238, 1239, 1171), (1156, 1236, 1237, 1155), (1154, 1235, 1236, 1156), (1144, 1233, 1234, 1143), (1142, 1232, 1233, 1144), (1142, 1172, 1238, 1232), (1173, 1188, 1243, 1240), (1146, 1155, 1237, 1234), (1187, 1157, 1235, 1241), (1192, 1254, 1255, 1191), (1190, 1253, 1254, 1192), (1168, 1251, 1252, 1167), (1166, 1250, 1251, 1168), (1153, 1248, 1249, 1152), (1151, 1247, 1248, 1153), (1147, 1245, 1246, 1146), (1145, 1244, 1245, 1147), (1145, 1169, 1250, 1244), (1190, 1154, 1247, 1253), (1148, 1152, 1249, 1246), (1170, 1191, 1255, 1252), (1082, 1087, 1264, 1258), (1114, 1266, 1267, 1108), (1110, 1265, 1266, 1114), (1093, 1263, 1264, 1087), (1089, 1262, 1263, 1093), (1195, 1260, 1261, 1193), (1194, 1259, 1260, 1195), (1150, 1257, 1258, 1148), (1149, 1256, 1257, 1150), (1167, 1193, 1261, 1267), (1194, 1151, 1262, 1259), (1149, 1166, 1265, 1256), (1417, 1408, 1352, 1369), (1414, 1411, 1367, 1324), (1413, 1419, 1370, 1366), (1444, 1453, 1298, 1268), (1447, 1450, 1277, 1303), (1283, 1290, 1319, 1311), (1455, 1449, 1305, 1296), (1440, 1443, 1381, 1355), (1405, 1399, 1348, 1372), (1393, 1387, 1345, 1375), (1429, 1423, 1342, 1378), (1416, 1410, 1291, 1282), (1386, 1389, 1349, 1328), (1422, 1425, 1346, 1331), (1434, 1437, 1343, 1334), (1441, 1435, 1339, 1382), (1398, 1401, 1351, 1325), (1404, 1407, 1373, 1364), (1392, 1395, 1376, 1361), (1428, 1431, 1379, 1358), (1297, 1304, 1276, 1269), (1432, 1438, 1354, 1337), (1420, 1426, 1357, 1333), (1384, 1390, 1360, 1330), (1396, 1402, 1363, 1327), (1268, 1271, 1272, 1274), (1269, 1273, 1272, 1271), (1270, 1274, 1272, 1273), (1275, 1278, 1279, 1281), (1276, 1280, 1279, 1278), (1277, 1281, 1279, 1280), (1282, 1285, 1286, 1288), (1283, 1287, 1286, 1285), (1284, 1288, 1286, 1287), (1289, 1292, 1293, 1295), (1290, 1294, 1293, 1292), (1291, 1295, 1293, 1294), (1296, 1299, 1300, 1302), (1297, 1301, 1300, 1299), (1298, 1302, 1300, 1301), (1303, 1306, 1307, 1309), (1304, 1308, 1307, 1306), (1305, 1309, 1307, 1308), (1310, 1313, 1314, 1316), (1311, 1315, 1314, 1313), (1312, 1316, 1314, 1315), (1317, 1320, 1321, 1323), (1318, 1322, 1321, 1320), (1319, 1323, 1321, 1322), (1444, 1268, 1274, 1445), (1445, 1274, 1270, 1446), (1269, 1276, 1278, 1273), (1273, 1278, 1275, 1270), (1408, 1289, 1295, 1409), (1409, 1295, 1291, 1410), (1290, 1283, 1285, 1294), (1294, 1285, 1282, 1291), (1310, 1284, 1287, 1313), (1313, 1287, 1283, 1311), (1289, 1317, 1323, 1292), (1292, 1323, 1319, 1290), (1318, 1312, 1315, 1322), (1322, 1315, 1311, 1319), (1411, 1310, 1316, 1412), (1412, 1316, 1312, 1413), (1447, 1303, 1309, 1448), (1448, 1309, 1305, 1449), (1304, 1297, 1299, 1308), (1308, 1299, 1296, 1305), (1268, 1298, 1301, 1271), (1271, 1301, 1297, 1269), (1303, 1277, 1280, 1306), (1306, 1280, 1276, 1304), (1414, 1324, 1326, 1415), (1415, 1326, 1325, 1416), (1396, 1327, 1329, 1397), (1397, 1329, 1328, 1398), (1384, 1330, 1332, 1385), (1385, 1332, 1331, 1386), (1420, 1333, 1335, 1421), (1421, 1335, 1334, 1422), (1432, 1337, 1338, 1433), (1433, 1338, 1336, 1434), (1450, 1339, 1341, 1451), (1451, 1341, 1340, 1452), (1435, 1342, 1344, 1436), (1436, 1344, 1343, 1437), (1423, 1345, 1347, 1424), (1424, 1347, 1346, 1425), (1387, 1348, 1350, 1388), (1388, 1350, 1349, 1389), (1399, 1352, 1353, 1400), (1400, 1353, 1351, 1401), (1453, 1354, 1356, 1454), (1454, 1356, 1355, 1455), (1438, 1357, 1359, 1439), (1439, 1359, 1358, 1440), (1426, 1360, 1362, 1427), (1427, 1362, 1361, 1428), (1390, 1363, 1365, 1391), (1391, 1365, 1364, 1392), (1402, 1367, 1368, 1403), (1403, 1368, 1366, 1404), (1417, 1369, 1371, 1418), (1418, 1371, 1370, 1419), (1405, 1372, 1374, 1406), (1406, 1374, 1373, 1407), (1393, 1375, 1377, 1394), (1394, 1377, 1376, 1395), (1429, 1378, 1380, 1430), (1430, 1380, 1379, 1431), (1441, 1382, 1383, 1442), (1442, 1383, 1381, 1443), (1446, 1452, 1340, 1336), (1374, 1394, 1395, 1373), (1372, 1393, 1394, 1374), (1362, 1391, 1392, 1361), (1360, 1390, 1391, 1362), (1347, 1388, 1389, 1346), (1345, 1387, 1388, 1347), (1329, 1385, 1386, 1328), (1327, 1384, 1385, 1329), (1327, 1363, 1390, 1384), (1364, 1373, 1395, 1392), (1331, 1346, 1389, 1386), (1372, 1348, 1387, 1393), (1371, 1406, 1407, 1370), (1369, 1405, 1406, 1371), (1365, 1403, 1404, 1364), (1363, 1402, 1403, 1365), (1350, 1400, 1401, 1349), (1348, 1399, 1400, 1350), (1326, 1397, 1398, 1325), (1324, 1396, 1397, 1326), (1324, 1367, 1402, 1396), (1366, 1370, 1407, 1404), (1328, 1349, 1401, 1398), (1369, 1352, 1399, 1405), (1320, 1418, 1419, 1318), (1317, 1417, 1418, 1320), (1288, 1415, 1416, 1282), (1284, 1414, 1415, 1288), (1368, 1412, 1413, 1366), (1367, 1411, 1412, 1368), (1353, 1409, 1410, 1351), (1352, 1408, 1409, 1353), (1325, 1351, 1410, 1416), (1312, 1318, 1419, 1413), (1284, 1310, 1411, 1414), (1317, 1289, 1408, 1417), (1377, 1430, 1431, 1376), (1375, 1429, 1430, 1377), (1359, 1427, 1428, 1358), (1357, 1426, 1427, 1359), (1344, 1424, 1425, 1343), (1342, 1423, 1424, 1344), (1332, 1421, 1422, 1331), (1330, 1420, 1421, 1332), (1330, 1360, 1426, 1420), (1361, 1376, 1431, 1428), (1334, 1343, 1425, 1422), (1375, 1345, 1423, 1429), (1380, 1442, 1443, 1379), (1378, 1441, 1442, 1380), (1356, 1439, 1440, 1355), (1354, 1438, 1439, 1356), (1341, 1436, 1437, 1340), (1339, 1435, 1436, 1341), (1335, 1433, 1434, 1334), (1333, 1432, 1433, 1335), (1333, 1357, 1438, 1432), (1378, 1342, 1435, 1441), (1336, 1340, 1437, 1434), (1358, 1379, 1443, 1440), (1270, 1275, 1452, 1446), (1302, 1454, 1455, 1296), (1298, 1453, 1454, 1302), (1281, 1451, 1452, 1275), (1277, 1450, 1451, 1281), (1383, 1448, 1449, 1381), (1382, 1447, 1448, 1383), (1338, 1445, 1446, 1336), (1337, 1444, 1445, 1338), (1355, 1381, 1449, 1455), (1382, 1339, 1450, 1447), (1337, 1354, 1453, 1444), (1605, 1596, 1540, 1557), (1602, 1599, 1555, 1512), (1601, 1607, 1558, 1554), (1632, 1641, 1486, 1456), (1635, 1638, 1465, 1491), (1471, 1478, 1507, 1499), (1643, 1637, 1493, 1484), (1628, 1631, 1569, 1543), (1593, 1587, 1536, 1560), (1581, 1575, 1533, 1563), (1617, 1611, 1530, 1566), (1604, 1598, 1479, 1470), (1574, 1577, 1537, 1516), (1610, 1613, 1534, 1519), (1622, 1625, 1531, 1522), (1629, 1623, 1527, 1570), (1586, 1589, 1539, 1513), (1592, 1595, 1561, 1552), (1580, 1583, 1564, 1549), (1616, 1619, 1567, 1546), (1485, 1492, 1464, 1457), (1620, 1626, 1542, 1525), (1608, 1614, 1545, 1521), (1572, 1578, 1548, 1518), (1584, 1590, 1551, 1515), (1456, 1459, 1460, 1462), (1457, 1461, 1460, 1459), (1458, 1462, 1460, 1461), (1463, 1466, 1467, 1469), (1464, 1468, 1467, 1466), (1465, 1469, 1467, 1468), (1470, 1473, 1474, 1476), (1471, 1475, 1474, 1473), (1472, 1476, 1474, 1475), (1477, 1480, 1481, 1483), (1478, 1482, 1481, 1480), (1479, 1483, 1481, 1482), (1484, 1487, 1488, 1490), (1485, 1489, 1488, 1487), (1486, 1490, 1488, 1489), (1491, 1494, 1495, 1497), (1492, 1496, 1495, 1494), (1493, 1497, 1495, 1496), (1498, 1501, 1502, 1504), (1499, 1503, 1502, 1501), (1500, 1504, 1502, 1503), (1505, 1508, 1509, 1511), (1506, 1510, 1509, 1508), (1507, 1511, 1509, 1510), (1632, 1456, 1462, 1633), (1633, 1462, 1458, 1634), (1457, 1464, 1466, 1461), (1461, 1466, 1463, 1458), (1596, 1477, 1483, 1597), (1597, 1483, 1479, 1598), (1478, 1471, 1473, 1482), (1482, 1473, 1470, 1479), (1498, 1472, 1475, 1501), (1501, 1475, 1471, 1499), (1477, 1505, 1511, 1480), (1480, 1511, 1507, 1478), (1506, 1500, 1503, 1510), (1510, 1503, 1499, 1507), (1599, 1498, 1504, 1600), (1600, 1504, 1500, 1601), (1635, 1491, 1497, 1636), (1636, 1497, 1493, 1637), (1492, 1485, 1487, 1496), (1496, 1487, 1484, 1493), (1456, 1486, 1489, 1459), (1459, 1489, 1485, 1457), (1491, 1465, 1468, 1494), (1494, 1468, 1464, 1492), (1602, 1512, 1514, 1603), (1603, 1514, 1513, 1604), (1584, 1515, 1517, 1585), (1585, 1517, 1516, 1586), (1572, 1518, 1520, 1573), (1573, 1520, 1519, 1574), (1608, 1521, 1523, 1609), (1609, 1523, 1522, 1610), (1620, 1525, 1526, 1621), (1621, 1526, 1524, 1622), (1638, 1527, 1529, 1639), (1639, 1529, 1528, 1640), (1623, 1530, 1532, 1624), (1624, 1532, 1531, 1625), (1611, 1533, 1535, 1612), (1612, 1535, 1534, 1613), (1575, 1536, 1538, 1576), (1576, 1538, 1537, 1577), (1587, 1540, 1541, 1588), (1588, 1541, 1539, 1589), (1641, 1542, 1544, 1642), (1642, 1544, 1543, 1643), (1626, 1545, 1547, 1627), (1627, 1547, 1546, 1628), (1614, 1548, 1550, 1615), (1615, 1550, 1549, 1616), (1578, 1551, 1553, 1579), (1579, 1553, 1552, 1580), (1590, 1555, 1556, 1591), (1591, 1556, 1554, 1592), (1605, 1557, 1559, 1606), (1606, 1559, 1558, 1607), (1593, 1560, 1562, 1594), (1594, 1562, 1561, 1595), (1581, 1563, 1565, 1582), (1582, 1565, 1564, 1583), (1617, 1566, 1568, 1618), (1618, 1568, 1567, 1619), (1629, 1570, 1571, 1630), (1630, 1571, 1569, 1631), (1634, 1640, 1528, 1524), (1562, 1582, 1583, 1561), (1560, 1581, 1582, 1562), (1550, 1579, 1580, 1549), (1548, 1578, 1579, 1550), (1535, 1576, 1577, 1534), (1533, 1575, 1576, 1535), (1517, 1573, 1574, 1516), (1515, 1572, 1573, 1517), (1515, 1551, 1578, 1572), (1552, 1561, 1583, 1580), (1519, 1534, 1577, 1574), (1560, 1536, 1575, 1581), (1559, 1594, 1595, 1558), (1557, 1593, 1594, 1559), (1553, 1591, 1592, 1552), (1551, 1590, 1591, 1553), (1538, 1588, 1589, 1537), (1536, 1587, 1588, 1538), (1514, 1585, 1586, 1513), (1512, 1584, 1585, 1514), (1512, 1555, 1590, 1584), (1554, 1558, 1595, 1592), (1516, 1537, 1589, 1586), (1557, 1540, 1587, 1593), (1508, 1606, 1607, 1506), (1505, 1605, 1606, 1508), (1476, 1603, 1604, 1470), (1472, 1602, 1603, 1476), (1556, 1600, 1601, 1554), (1555, 1599, 1600, 1556), (1541, 1597, 1598, 1539), (1540, 1596, 1597, 1541), (1513, 1539, 1598, 1604), (1500, 1506, 1607, 1601), (1472, 1498, 1599, 1602), (1505, 1477, 1596, 1605), (1565, 1618, 1619, 1564), (1563, 1617, 1618, 1565), (1547, 1615, 1616, 1546), (1545, 1614, 1615, 1547), (1532, 1612, 1613, 1531), (1530, 1611, 1612, 1532), (1520, 1609, 1610, 1519), (1518, 1608, 1609, 1520), (1518, 1548, 1614, 1608), (1549, 1564, 1619, 1616), (1522, 1531, 1613, 1610), (1563, 1533, 1611, 1617), (1568, 1630, 1631, 1567), (1566, 1629, 1630, 1568), (1544, 1627, 1628, 1543), (1542, 1626, 1627, 1544), (1529, 1624, 1625, 1528), (1527, 1623, 1624, 1529), (1523, 1621, 1622, 1522), (1521, 1620, 1621, 1523), (1521, 1545, 1626, 1620), (1566, 1530, 1623, 1629), (1524, 1528, 1625, 1622), (1546, 1567, 1631, 1628), (1458, 1463, 1640, 1634), (1490, 1642, 1643, 1484), (1486, 1641, 1642, 1490), (1469, 1639, 1640, 1463), (1465, 1638, 1639, 1469), (1571, 1636, 1637, 1569), (1570, 1635, 1636, 1571), (1526, 1633, 1634, 1524), (1525, 1632, 1633, 1526), (1543, 1569, 1637, 1643), (1570, 1527, 1638, 1635), (1525, 1542, 1641, 1632), (460, 462, 1651, 1650), (478, 480, 1660, 1659), (496, 498, 1669, 1668), (452, 454, 1647, 1646), (470, 472, 1656, 1655), (488, 490, 1665, 1664), (506, 508, 1674, 1673), (462, 464, 1652, 1651), (480, 482, 1661, 1660), (498, 500, 1670, 1669), (454, 456, 1648, 1647), (472, 474, 1657, 1656), (490, 492, 1666, 1665), (508, 510, 1675, 1674), (464, 466, 1653, 1652), (482, 484, 1662, 1661), (500, 502, 1671, 1670), (456, 458, 1649, 1648), (474, 476, 1658, 1657), (492, 494, 1667, 1666), (448, 450, 1645, 1644), (510, 448, 1644, 1675), (466, 468, 1654, 1653), (484, 486, 1663, 1662), (502, 504, 1672, 1671), (458, 460, 1650, 1649), (476, 478, 1659, 1658), (494, 496, 1668, 1667), (450, 452, 1646, 1645), (468, 470, 1655, 1654), (486, 488, 1664, 1663), (504, 506, 1673, 1672), (1645, 1646, 1678, 1677), (1672, 1673, 1705, 1704), (1659, 1660, 1692, 1691), (1646, 1647, 1679, 1678), (1673, 1674, 1706, 1705), (1660, 1661, 1693, 1692), (1647, 1648, 1680, 1679), (1674, 1675, 1707, 1706), (1661, 1662, 1694, 1693), (1648, 1649, 1681, 1680), (1675, 1644, 1676, 1707), (1662, 1663, 1695, 1694), (1649, 1650, 1682, 1681), (1663, 1664, 1696, 1695), (1650, 1651, 1683, 1682), (1664, 1665, 1697, 1696), (1651, 1652, 1684, 1683), (1665, 1666, 1698, 1697), (1652, 1653, 1685, 1684), (1666, 1667, 1699, 1698), (1653, 1654, 1686, 1685), (1667, 1668, 1700, 1699), (1654, 1655, 1687, 1686), (1668, 1669, 1701, 1700), (1655, 1656, 1688, 1687), (1669, 1670, 1702, 1701), (1656, 1657, 1689, 1688), (1670, 1671, 1703, 1702), (1657, 1658, 1690, 1689), (1644, 1645, 1677, 1676), (1671, 1672, 1704, 1703), (1658, 1659, 1691, 1690), (1680, 1681, 1713, 1712), (1707, 1676, 1708, 1739), (1694, 1695, 1727, 1726), (1681, 1682, 1714, 1713), (1695, 1696, 1728, 1727), (1682, 1683, 1715, 1714), (1696, 1697, 1729, 1728), (1683, 1684, 1716, 1715), (1697, 1698, 1730, 1729), (1684, 1685, 1717, 1716), (1698, 1699, 1731, 1730), (1685, 1686, 1718, 1717), (1699, 1700, 1732, 1731), (1686, 1687, 1719, 1718), (1700, 1701, 1733, 1732), (1687, 1688, 1720, 1719), (1701, 1702, 1734, 1733), (1688, 1689, 1721, 1720), (1702, 1703, 1735, 1734), (1689, 1690, 1722, 1721), (1676, 1677, 1709, 1708), (1703, 1704, 1736, 1735), (1690, 1691, 1723, 1722), (1677, 1678, 1710, 1709), (1704, 1705, 1737, 1736), (1691, 1692, 1724, 1723), (1678, 1679, 1711, 1710), (1705, 1706, 1738, 1737), (1692, 1693, 1725, 1724), (1679, 1680, 1712, 1711), (1706, 1707, 1739, 1738), (1693, 1694, 1726, 1725), (1715, 1716, 1748, 1747), (1734, 1735, 1767, 1766), (1721, 1722, 1754, 1753), (1735, 1736, 1768, 1767), (1722, 1723, 1755, 1754), (1736, 1737, 1769, 1768), (1723, 1724, 1756, 1755), (1737, 1738, 1770, 1769), (1724, 1725, 1757, 1756), (1738, 1739, 1771, 1770), (1725, 1726, 1758, 1757), (1739, 1708, 1740, 1771), (1726, 1727, 1759, 1758), (1708, 1709, 1741, 1740), (1727, 1728, 1760, 1759), (1709, 1710, 1742, 1741), (1728, 1729, 1761, 1760), (1710, 1711, 1743, 1742), (1729, 1730, 1762, 1761), (1716, 1717, 1749, 1748), (1711, 1712, 1744, 1743), (1730, 1731, 1763, 1762), (1717, 1718, 1750, 1749), (1712, 1713, 1745, 1744), (1731, 1732, 1764, 1763), (1718, 1719, 1751, 1750), (1713, 1714, 1746, 1745), (1732, 1733, 1765, 1764), (1719, 1720, 1752, 1751), (1714, 1715, 1747, 1746), (1733, 1734, 1766, 1765), (1720, 1721, 1753, 1752)])
me_cylinder.polygons.foreach_set('use_smooth', [1, 1, 1, 1, 1, 1, 1, 1, 1, 1, 1, 1, 1, 1, 1, 1, 1, 1, 1, 1, 1, 1, 1, 1, 1, 1, 1, 1, 1, 1, 1, 1, 1, 1, 1, 1, 1, 1, 1, 1, 1, 1, 1, 1, 1, 1, 1, 1, 1, 1, 1, 1, 1, 1, 1, 1, 1, 1, 1, 1, 1, 1, 0, 1, 1, 0, 1, 0, 1, 0, 1, 0, 1, 0, 1, 0, 1, 0, 1, 0, 1, 0, 1, 0, 1, 0, 1, 0, 1, 0, 1, 0, 1, 0, 1, 0, 1, 0, 1, 0, 1, 0, 1, 0, 1, 0, 1, 0, 1, 0, 1, 0, 1, 0, 1, 0, 1, 0, 1, 0, 1, 0, 1, 0, 1, 0, 1, 0, 1, 0, 1, 0, 1, 0, 1, 0, 1, 0, 1, 0, 1, 0, 1, 0, 1, 0, 1, 0, 1, 0, 1, 0, 1, 0, 1, 0, 1, 0, 1, 0, 1, 0, 1, 0, 1, 0, 1, 0, 1, 0, 1, 0, 1, 0, 1, 0, 1, 0, 1, 0, 1, 0, 1, 0, 1, 0, 1, 0, 1, 0, 1, 0, 1, 0, 1, 1, 1, 1, 1, 1, 1, 1, 1, 1, 1, 1, 1, 1, 1, 1, 1, 1, 1, 1, 1, 1, 1, 1, 1, 1, 1, 1, 1, 1, 1, 1, 1, 1, 1, 1, 1, 1, 1, 1, 1, 1, 1, 1, 1, 1, 1, 1, 1, 1, 1, 1, 1, 1, 1, 1, 1, 1, 1, 1, 1, 1, 1, 1, 0, 0, 0, 0, 0, 0, 0, 0, 0, 0, 0, 0, 0, 0, 0, 0, 0, 0, 0, 0, 0, 0, 0, 0, 0, 0, 0, 0, 0, 0, 0, 0, 0, 0, 0, 0, 0, 0, 0, 0, 0, 0, 0, 0, 0, 0, 0, 0, 0, 0, 0, 0, 0, 0, 0, 0, 0, 0, 0, 0, 0, 0, 0, 0, 1, 1, 1, 1, 1, 1, 1, 1, 1, 1, 1, 1, 1, 1, 1, 1, 1, 1, 1, 1, 1, 1, 1, 1, 1, 1, 1, 1, 1, 1, 1, 1, 1, 1, 1, 1, 1, 1, 1, 1, 1, 1, 1, 1, 1, 1, 1, 1, 1, 1, 1, 1, 1, 1, 1, 1, 1, 1, 1, 1, 1, 1, 1, 1, 1, 1, 1, 1, 1, 1, 1, 1, 1, 1, 1, 1, 1, 1, 1, 1, 1, 1, 1, 1, 1, 1, 1, 1, 1, 1, 1, 1, 1, 1, 1, 1, 1, 1, 1, 1, 1, 1, 1, 1, 1, 1, 1, 1, 1, 1, 1, 1, 1, 1, 1, 1, 1, 1, 1, 1, 1, 1, 1, 1, 1, 1, 1, 1, 1, 1, 1, 1, 1, 1, 1, 1, 1, 1, 1, 1, 1, 1, 1, 1, 1, 1, 1, 1, 1, 1, 1, 1, 1, 1, 1, 1, 1, 1, 1, 1, 1, 1, 1, 1, 1, 1, 1, 1, 1, 1, 1, 1, 1, 1, 1, 1, 1, 1, 1, 1, 1, 1, 1, 1, 1, 1, 1, 1, 1, 1, 1, 1, 1, 1, 1, 1, 1, 1, 1, 1, 1, 1, 1, 1, 1, 1, 1, 1, 1, 1, 1, 1, 1, 1, 1, 1, 1, 1, 1, 1, 1, 1, 1, 1, 1, 1, 1, 1, 1, 1, 1, 1, 1, 1, 1, 1, 1, 1, 1, 1, 1, 1, 1, 1, 1, 1, 1, 1, 1, 1, 1, 1, 1, 1, 1, 1, 1, 1, 1, 1, 1, 1, 1, 1, 1, 1, 1, 1, 1, 1, 1, 1, 1, 1, 1, 1, 1, 1, 1, 1, 1, 1, 1, 1, 1, 1, 1, 1, 1, 1, 1, 1, 1, 1, 1, 1, 1, 1, 1, 1, 1, 1, 1, 1, 1, 1, 1, 1, 1, 1, 1, 1, 1, 1, 1, 1, 1, 1, 1, 1, 1, 1, 1, 1, 1, 1, 1, 1, 1, 1, 1, 1, 1, 1, 1, 1, 1, 1, 1, 1, 1, 1, 1, 1, 1, 1, 1, 1, 1, 1, 1, 1, 1, 1, 1, 1, 1, 1, 1, 1, 1, 1, 1, 1, 1, 1, 1, 1, 1, 1, 1, 1, 1, 1, 1, 1, 1, 1, 1, 1, 1, 1, 1, 1, 1, 1, 1, 1, 1, 1, 1, 1, 1, 1, 1, 1, 1, 1, 1, 1, 1, 1, 1, 1, 1, 1, 1, 1, 1, 1, 1, 1, 1, 1, 1, 1, 1, 1, 1, 1, 1, 1, 1, 1, 1, 1, 1, 1, 1, 1, 1, 1, 1, 1, 1, 1, 1, 1, 1, 1, 1, 1, 1, 1, 1, 1, 1, 1, 1, 1, 1, 1, 1, 1, 1, 1, 1, 1, 1, 1, 1, 1, 1, 1, 1, 1, 1, 1, 1, 1, 1, 1, 1, 1, 1, 1, 1, 1, 1, 1, 1, 1, 1, 1, 1, 1, 1, 1, 1, 1, 1, 1, 1, 1, 1, 1, 1, 1, 1, 1, 1, 1, 1, 1, 1, 1, 1, 1, 1, 1, 1, 1, 1, 1, 1, 1, 1, 1, 1, 1, 1, 1, 1, 1, 1, 1, 1, 1, 1, 1, 1, 1, 1, 1, 1, 1, 1, 1, 1, 1, 1, 1, 1, 1, 1, 1, 1, 1, 1, 1, 1, 1, 1, 1, 1, 1, 1, 1, 1, 1, 1, 1, 1, 1, 1, 1, 1, 1, 1, 1, 1, 1, 1, 1, 1, 1, 1, 1, 1, 1, 1, 1, 1, 1, 1, 1, 1, 1, 1, 1, 1, 1, 1, 1, 1, 1, 1, 1, 1, 1, 1, 1, 1, 1, 1, 1, 1, 1, 1, 1, 1, 1, 1, 1, 1, 1, 1, 1, 1, 1, 1, 1, 1, 1, 1, 1, 1, 1, 1, 1, 1, 1, 1, 1, 1, 1, 1, 1, 1, 1, 1, 1, 1, 1, 1, 1, 1, 1, 1, 1, 1, 1, 1, 1, 1, 1, 1, 1, 1, 1, 1, 1, 1, 1, 1, 1, 1, 1, 1, 1, 1, 1, 1, 1, 1, 1, 1, 1, 1, 1, 1, 1, 1, 1, 1, 1, 1, 1, 1, 1, 1, 1, 1, 1, 1, 1, 1, 1, 1, 1, 1, 1, 1, 1, 1, 1, 1, 1, 1, 1, 1, 1, 1, 1, 1, 1, 1, 1, 1, 1, 1, 1, 1, 1, 1, 1, 1, 1, 1, 1, 1, 1, 1, 1, 1, 1, 1, 1, 1, 1, 1, 1, 1, 1, 1, 1, 1, 1, 1, 1, 1, 1, 1, 1, 1, 1, 1, 1, 1, 1, 1, 1, 1, 1, 1, 1, 1, 1, 1, 1, 1, 1, 1, 1, 1, 1, 1, 1, 1, 1, 1, 1, 1, 1, 1, 1, 1, 1, 1, 1, 1, 1, 1, 1, 1, 1, 1, 1, 1, 1, 1, 1, 1, 1, 1, 1, 1, 1, 1, 1, 1, 1, 1, 1, 1, 1, 1, 1, 1, 1, 1, 1, 1, 1, 1, 1, 1, 1, 1, 1, 1, 1, 1, 1, 1, 1, 1, 1, 1, 1, 1, 1, 1, 1, 1, 1, 1, 1, 1, 1, 1, 1, 1, 1, 1, 1, 1, 1, 1, 1, 1, 1, 1, 1, 1, 1, 1, 1, 1, 1, 1, 1, 1, 1, 1, 1, 1, 1, 1, 1, 1, 1, 1, 1, 1, 1, 1, 1, 1, 1, 1, 1, 1, 1, 1, 1, 1, 1, 1, 1, 1, 1, 1, 1, 1, 1, 1, 1, 1, 1, 1, 1, 1, 1, 1, 1, 1, 1, 1, 1, 1, 1, 1, 1, 1, 1, 1, 1, 1, 1, 1, 1, 1, 1, 1, 1, 1, 1, 1, 1, 1, 1, 1, 1, 1, 1, 1, 1, 1, 1, 1, 1, 1, 1, 1, 1, 1, 1, 1, 1, 1, 1, 1, 1, 1, 1, 1, 1, 1, 1, 1, 1, 1, 1, 1, 1, 1, 1, 1, 1, 1, 1, 1, 1, 1, 1, 1, 1, 1, 1, 1, 1, 1, 1, 1, 1, 1, 1, 1, 1, 1, 1, 1, 1, 1, 1, 1, 1, 1, 1, 1, 1, 1, 1, 1, 1, 1, 1, 1, 1, 1, 1, 1, 1, 1, 1, 1, 1, 1, 1, 1, 1, 1, 1, 1, 1, 1, 1, 1, 1, 1, 1, 1, 1, 1, 1, 1, 1, 1, 1, 1, 1, 1, 1, 1, 1, 1, 1, 1, 1, 1, 1, 1, 1, 1, 1, 1, 1, 1, 1, 1, 1, 1, 1, 1, 1, 1, 1, 1, 1, 1, 1, 1, 1, 1, 1, 1, 1, 1, 1, 1, 1, 1, 1, 1, 1, 1, 1, 1, 1, 1, 1, 1, 1, 1, 1, 1, 1, 1, 1, 1, 1, 1, 1, 1, 1, 1, 1, 1, 1, 1, 1, 1, 1, 1, 1, 1, 1, 1, 1, 1, 1, 1, 1, 1, 1, 1, 1, 1, 1, 1, 1, 1, 1, 1, 1, 1, 1, 1, 1, 1, 1, 1, 1, 1, 1, 1, 1, 1, 1, 1, 1, 1, 1, 1, 1, 1, 1, 1, 1, 1, 1, 1, 1, 1, 1, 1, 1, 1, 1, 1, 1, 1, 1, 1, 1, 0, 0, 0, 0, 0, 0, 0, 0, 0, 0, 0, 0, 0, 0, 0, 0, 0, 0, 0, 0, 0, 0, 0, 0, 0, 0, 0, 0, 0, 0, 0, 0, 1, 1, 1, 1, 1, 1, 1, 1, 1, 1, 1, 1, 1, 1, 1, 1, 1, 1, 1, 1, 1, 1, 1, 1, 1, 1, 1, 1, 1, 1, 1, 1, 0, 0, 0, 0, 0, 0, 0, 0, 0, 0, 0, 0, 0, 0, 0, 0, 0, 0, 0, 0, 0, 0, 0, 0, 0, 0, 0, 0, 0, 0, 0, 0, 1, 1, 1, 1, 1, 1, 1, 1, 1, 1, 1, 1, 1, 1, 1, 1, 1, 1, 1, 1, 1, 1, 1, 1, 1, 1, 1, 1, 1, 1, 1, 1])
_k = set([(0, 2), (0, 126), (2, 4), (4, 6), (6, 8), (8, 10), (10, 12), (12, 14), (14, 16), (16, 18), (18, 20), (20, 22), (22, 24), (24, 26), (26, 28), (28, 30), (30, 32), (32, 34), (34, 36), (36, 38), (38, 40), (40, 42), (42, 44), (44, 46), (46, 48), (48, 50), (50, 52), (52, 54), (54, 56), (56, 58), (58, 60), (60, 62), (62, 64), (64, 66), (66, 68), (68, 70), (70, 72), (72, 74), (74, 76), (76, 78), (78, 80), (80, 82), (82, 84), (84, 86), (86, 88), (88, 90), (90, 92), (92, 94), (94, 96), (96, 98), (98, 100), (100, 102), (102, 104), (104, 106), (106, 108), (108, 110), (110, 112), (112, 114), (114, 116), (116, 118), (118, 120), (120, 122), (122, 124), (124, 126), (384, 385), (384, 447), (385, 386), (386, 387), (387, 388), (388, 389), (389, 390), (390, 391), (391, 392), (392, 393), (393, 394), (394, 395), (395, 396), (396, 397), (397, 398), (398, 399), (399, 400), (400, 401), (401, 402), (402, 403), (403, 404), (404, 405), (405, 406), (406, 407), (407, 408), (408, 409), (409, 410), (410, 411), (411, 412), (412, 413), (413, 414), (414, 415), (415, 416), (416, 417), (417, 418), (418, 419), (419, 420), (420, 421), (421, 422), (422, 423), (423, 424), (424, 425), (425, 426), (426, 427), (427, 428), (428, 429), (429, 430), (430, 431), (431, 432), (432, 433), (433, 434), (434, 435), (435, 436), (436, 437), (437, 438), (438, 439), (439, 440), (440, 441), (441, 442), (442, 443), (443, 444), (444, 445), (445, 446), (446, 447), (448, 450), (448, 510), (449, 451), (449, 511), (450, 452), (451, 453), (452, 454), (453, 455), (454, 456), (455, 457), (456, 458), (457, 459), (458, 460), (459, 461), (460, 462), (461, 463), (462, 464), (463, 465), (464, 466), (465, 467), (466, 468), (467, 469), (468, 470), (469, 471), (470, 472), (471, 473), (472, 474), (473, 475), (474, 476), (475, 477), (476, 478), (477, 479), (478, 480), (479, 481), (480, 482), (481, 483), (482, 484), (483, 485), (484, 486), (485, 487), (486, 488), (487, 489), (488, 490), (489, 491), (490, 492), (491, 493), (492, 494), (493, 495), (494, 496), (495, 497), (496, 498), (497, 499), (498, 500), (499, 501), (500, 502), (501, 503), (502, 504), (503, 505), (504, 506), (505, 507), (506, 508), (507, 509), (508, 510), (509, 511), (512, 518), (512, 698), (518, 524), (524, 530), (530, 536), (536, 542), (542, 548), (548, 554), (554, 560), (560, 566), (566, 572), (572, 578), (578, 584), (584, 590), (590, 596), (596, 602), (602, 608), (608, 614), (614, 620), (620, 626), (626, 632), (632, 638), (638, 644), (644, 650), (650, 656), (656, 662), (662, 668), (668, 674), (674, 680), (680, 686), (686, 692), (692, 698), (1644, 1645), (1644, 1675), (1645, 1646), (1646, 1647), (1647, 1648), (1648, 1649), (1649, 1650), (1650, 1651), (1651, 1652), (1652, 1653), (1653, 1654), (1654, 1655), (1655, 1656), (1656, 1657), (1657, 1658), (1658, 1659), (1659, 1660), (1660, 1661), (1661, 1662), (1662, 1663), (1663, 1664), (1664, 1665), (1665, 1666), (1666, 1667), (1667, 1668), (1668, 1669), (1669, 1670), (1670, 1671), (1671, 1672), (1672, 1673), (1673, 1674), (1674, 1675), (1676, 1677), (1676, 1707), (1677, 1678), (1678, 1679), (1679, 1680), (1680, 1681), (1681, 1682), (1682, 1683), (1683, 1684), (1684, 1685), (1685, 1686), (1686, 1687), (1687, 1688), (1688, 1689), (1689, 1690), (1690, 1691), (1691, 1692), (1692, 1693), (1693, 1694), (1694, 1695), (1695, 1696), (1696, 1697), (1697, 1698), (1698, 1699), (1699, 1700), (1700, 1701), (1701, 1702), (1702, 1703), (1703, 1704), (1704, 1705), (1705, 1706), (1706, 1707), (1708, 1709), (1708, 1739), (1709, 1710), (1710, 1711), (1711, 1712), (1712, 1713), (1713, 1714), (1714, 1715), (1715, 1716), (1716, 1717), (1717, 1718), (1718, 1719), (1719, 1720), (1720, 1721), (1721, 1722), (1722, 1723), (1723, 1724), (1724, 1725), (1725, 1726), (1726, 1727), (1727, 1728), (1728, 1729), (1729, 1730), (1730, 1731), (1731, 1732), (1732, 1733), (1733, 1734), (1734, 1735), (1735, 1736), (1736, 1737), (1737, 1738), (1738, 1739), (1740, 1741), (1740, 1771), (1741, 1742), (1742, 1743), (1743, 1744), (1744, 1745), (1745, 1746), (1746, 1747), (1747, 1748), (1748, 1749), (1749, 1750), (1750, 1751), (1751, 1752), (1752, 1753), (1753, 1754), (1754, 1755), (1755, 1756), (1756, 1757), (1757, 1758), (1758, 1759), (1759, 1760), (1760, 1761), (1761, 1762), (1762, 1763), (1763, 1764), (1764, 1765), (1765, 1766), (1766, 1767), (1767, 1768), (1768, 1769), (1769, 1770), (1770, 1771)])
me_cylinder.attributes.new('sharp_edge', 'BOOLEAN', 'EDGE').data.foreach_set('value', [ (min(e.vertices), max(e.vertices)) in _k for e in me_cylinder.edges])
me_cylinder.use_remesh_preserve_volume = False
me_cylinder.use_remesh_preserve_attributes = False
me_cylinder.use_mirror_vertex_groups = False
me_cylinder.update()

# ---- objects
ob_cylinder = bpy.data.objects.new('Cylinder', me_cylinder)
ob_lamp = bpy.data.objects.new('Lamp', light_lamp)
ob_camera = bpy.data.objects.new('Camera', cam_camera)

# ---- transforms, parenting, visibility, modifiers, constraints
ob_cylinder.location = (0.0, 0.0, 0.0)
ob_cylinder.lineart.crease_threshold = 0.0
ob_lamp.location = (4.076, 1.005, 5.904)
ob_lamp.rotation_euler = (0.6503, 0.05522, 1.866)
ob_lamp.lock_rotations_4d = False
ob_lamp.empty_display_type = 'ARROWS'
ob_lamp.color = (0.0, 0.0, 0.0, 0.0)
ob_lamp.lineart.crease_threshold = 0.0
ob_camera.location = (7.481, -6.508, 5.344)
ob_camera.rotation_euler = (1.109, 0.0, 0.8149)
ob_camera.lock_rotations_4d = False
ob_camera.empty_display_type = 'ARROWS'
ob_camera.color = (0.0, 0.0, 0.0, 0.0)
ob_camera.display_type = 'WIRE'
ob_camera.lineart.crease_threshold = 0.0

# ---- collection membership
col_collection_1.objects.link(ob_cylinder)
col_collection_1.objects.link(ob_lamp)
col_collection_1.objects.link(ob_camera)

# ---- scene / render settings (as saved in the file)
scene.camera = ob_camera
scene.frame_start = 1; scene.frame_end = 250; scene.frame_set(1)
scene.render.engine = 'BLENDER_EEVEE_NEXT'
scene.render.resolution_percentage = 50
scene.render.dither_intensity = 0.0
scene.cycles.use_denoising = False
scene.cycles.samples = 128
scene.cycles.sampling_pattern = 'TABULATED_SOBOL'
scene.cycles.use_adaptive_sampling = False
scene.cycles.use_light_tree = False
scene.cycles.blur_glossy = 0.0
scene.cycles.sample_clamp_indirect = 0.0
scene.view_settings.view_transform = 'Standard'
bpy.context.view_layer.update()
